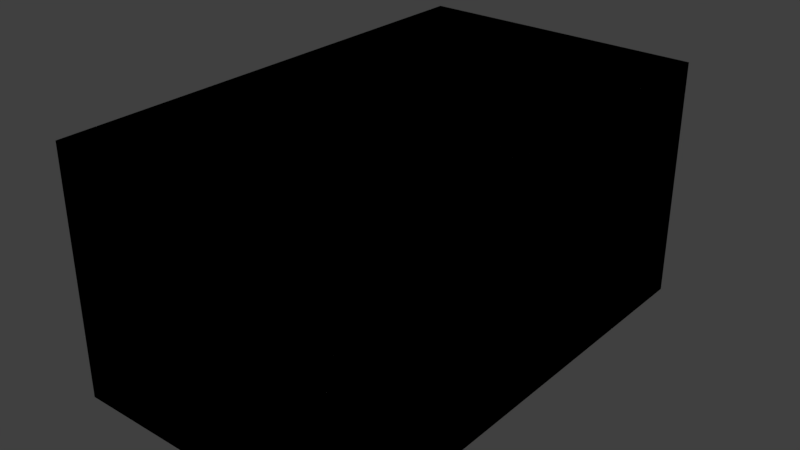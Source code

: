 # Source: wz_prop_military_mre_medium.blend  (saved by Blender 2.79.0; exported with 4.5.12 LTS)
import bpy
from mathutils import Matrix  # noqa: F401  (used for matrix-valued properties, if any)

bpy.ops.wm.read_factory_settings(use_empty=True)
scene = bpy.context.scene
scene.name = 'Scene'

# ---- collections
col_collection_1 = bpy.data.collections.new('Collection 1'); scene.collection.children.link(col_collection_1)
col_collection_2 = bpy.data.collections.new('Collection 2'); scene.collection.children.link(col_collection_2)
col_collection_2.hide_render = True
col_collection_2.hide_viewport = True
col_collection_3 = bpy.data.collections.new('Collection 3'); scene.collection.children.link(col_collection_3)
col_collection_3.hide_render = True
col_collection_3.hide_viewport = True
col_collection_4 = bpy.data.collections.new('Collection 4'); scene.collection.children.link(col_collection_4)
col_collection_4.hide_render = True
col_collection_4.hide_viewport = True
col_collection_5 = bpy.data.collections.new('Collection 5'); scene.collection.children.link(col_collection_5)
col_collection_5.hide_render = True
col_collection_5.hide_viewport = True
col_collection_6 = bpy.data.collections.new('Collection 6'); scene.collection.children.link(col_collection_6)
col_collection_6.hide_render = True
col_collection_6.hide_viewport = True
col_collection_7 = bpy.data.collections.new('Collection 7'); scene.collection.children.link(col_collection_7)
col_collection_7.hide_render = True
col_collection_7.hide_viewport = True
col_collection_8 = bpy.data.collections.new('Collection 8'); scene.collection.children.link(col_collection_8)
col_collection_8.hide_render = True
col_collection_8.hide_viewport = True
col_collection_9 = bpy.data.collections.new('Collection 9'); scene.collection.children.link(col_collection_9)
col_collection_9.hide_render = True
col_collection_9.hide_viewport = True
col_collection_10 = bpy.data.collections.new('Collection 10'); scene.collection.children.link(col_collection_10)
col_collection_10.hide_render = True
col_collection_10.hide_viewport = True
col_collection_11 = bpy.data.collections.new('Collection 11'); scene.collection.children.link(col_collection_11)
col_collection_11.hide_render = True
col_collection_11.hide_viewport = True
col_collection_12 = bpy.data.collections.new('Collection 12'); scene.collection.children.link(col_collection_12)
col_collection_12.hide_render = True
col_collection_12.hide_viewport = True
col_collection_13 = bpy.data.collections.new('Collection 13'); scene.collection.children.link(col_collection_13)
col_collection_13.hide_render = True
col_collection_13.hide_viewport = True
col_collection_14 = bpy.data.collections.new('Collection 14'); scene.collection.children.link(col_collection_14)
col_collection_14.hide_render = True
col_collection_14.hide_viewport = True
col_collection_15 = bpy.data.collections.new('Collection 15'); scene.collection.children.link(col_collection_15)
col_collection_15.hide_render = True
col_collection_15.hide_viewport = True
col_collection_16 = bpy.data.collections.new('Collection 16'); scene.collection.children.link(col_collection_16)
col_collection_16.hide_render = True
col_collection_16.hide_viewport = True
col_collection_17 = bpy.data.collections.new('Collection 17'); scene.collection.children.link(col_collection_17)
col_collection_17.hide_render = True
col_collection_17.hide_viewport = True
col_collection_18 = bpy.data.collections.new('Collection 18'); scene.collection.children.link(col_collection_18)
col_collection_18.hide_render = True
col_collection_18.hide_viewport = True
col_collection_19 = bpy.data.collections.new('Collection 19'); scene.collection.children.link(col_collection_19)
col_collection_19.hide_render = True
col_collection_19.hide_viewport = True
col_collection_20 = bpy.data.collections.new('Collection 20'); scene.collection.children.link(col_collection_20)
col_collection_20.hide_render = True
col_collection_20.hide_viewport = True

# ---- materials (node trees are filled in below, after node groups)
mat_mtl_mre = bpy.data.materials.new('mtl_mre')
mat_mtl_mre.alpha_threshold = 0.0
mat_mtl_mre.use_transparent_shadow = False
mat_mtl_mre.roughness = 0.5

# ---- material node trees

# ---- world
world_world = bpy.data.worlds.new('World'); scene.world = world_world
world_world.color = (0.05088, 0.05088, 0.05088)
world_world.use_sun_shadow = False
world_world.sun_shadow_jitter_overblur = 0.0
world_world.cycles.sampling_method = 'MANUAL'

# ---- meshes
me_g_mre_lod3 = bpy.data.meshes.new('g_mre_lod3')
me_g_mre_lod3.from_pydata([(0.0, 0.0, 0.0), (0.0, 0.0, 0.0), (0.0, 0.0, 0.0)], [], [(2, 0, 1)])
_uv = me_g_mre_lod3.uv_layers.new(name='UVMap')
_uv.uv.foreach_set('vector', [0.0, 0.0, 1.0, 0.0, 0.0, 1.0])
me_g_mre_lod3.materials.append(mat_mtl_mre)
me_g_mre_lod3.use_remesh_preserve_volume = False
me_g_mre_lod3.use_remesh_preserve_attributes = False
me_g_mre_lod3.use_mirror_vertex_groups = False
me_g_mre_lod3.update()
me_g_mre_lod3.normals_split_custom_set([tuple(v) for v in zip(*[iter([0.0, 0.0, 1.0, 0.0, 0.0, 1.0, 0.0, 0.0, 1.0])] * 3)])
me_co_culling = bpy.data.meshes.new('co_culling')
me_co_culling.from_pydata([(0.0, 0.0, 0.0), (0.0, 0.0, 0.0), (0.0, 0.0, 0.0), (0.0, 0.0, 0.0), (0.0, 0.0, 0.0), (0.0, 0.0, 0.0), (0.0, 0.0, 0.0), (0.0, 0.0, 0.0)], [], [(0, 1, 3, 2), (2, 3, 7, 6), (6, 7, 5, 4), (4, 5, 1, 0), (2, 6, 4, 0), (7, 3, 1, 5)])
me_co_culling.use_remesh_preserve_volume = False
me_co_culling.use_remesh_preserve_attributes = False
me_co_culling.use_mirror_vertex_groups = False
me_co_culling.update()
me_c_c = bpy.data.meshes.new('c_c')
me_c_c.from_pydata([(-0.6, -1.0, 0.0), (-0.6, -1.0, 1.0), (-0.6, 1.0, 0.0), (-0.6, 1.0, 1.0), (0.6, -1.0, 0.0), (0.6, -1.0, 1.0), (0.6, 1.0, 0.0), (0.6, 1.0, 1.0)], [], [(0, 1, 3, 2), (2, 3, 7, 6), (6, 7, 5, 4), (4, 5, 1, 0), (2, 6, 4, 0), (7, 3, 1, 5)])
me_c_c.use_remesh_preserve_volume = False
me_c_c.use_remesh_preserve_attributes = False
me_c_c.use_mirror_vertex_groups = False
me_c_c.update()
me_dm_dm = bpy.data.meshes.new('dm_dm')
me_dm_dm.from_pydata([(-0.54, -0.9, 0.0), (-0.54, -0.9, 1.0), (-0.54, 0.9, 0.0), (-0.54, 0.9, 1.0), (0.54, -0.9, 0.0), (0.54, -0.9, 1.0), (0.54, 0.9, 0.0), (0.54, 0.9, 1.0), (-0.6, 0.9, 0.05), (-0.54, 1.0, 0.05), (-0.6, -0.9, 0.05), (-0.54, -1.0, 0.05), (-0.6, -0.9, 0.95), (-0.54, -1.0, 0.95), (-0.6, 0.9, 0.95), (-0.54, 1.0, 0.95), (0.54, 1.0, 0.05), (0.6, 0.9, 0.05), (0.54, 1.0, 0.95), (0.6, 0.9, 0.95), (0.6, -0.9, 0.05), (0.54, -1.0, 0.05), (0.6, -0.9, 0.95), (0.54, -1.0, 0.95)], [], [(10, 12, 14, 8), (9, 15, 18, 16), (17, 19, 22, 20), (21, 23, 13, 11), (2, 6, 4, 0), (7, 3, 1, 5)])
me_dm_dm.use_remesh_preserve_volume = False
me_dm_dm.use_remesh_preserve_attributes = False
me_dm_dm.use_mirror_vertex_groups = False
me_dm_dm.update()
me_g_mre_lod2 = bpy.data.meshes.new('g_mre_lod2')
me_g_mre_lod2.from_pydata([(-2.348e-07, -1.0, 0.5), (-0.6, -1.0, 0.5), (-0.6, -1.0, 0.0), (-0.6, -1.0, 1.0), (0.6, 0.00334, 0.5), (0.6, 0.00334, 0.0), (0.6, 1.0, 0.5), (0.6, 1.0, 0.0), (-0.6, 0.00334, 0.0), (-0.6, 0.00334, 0.5), (-0.6, 0.00334, 1.0), (0.6, 0.00334, 1.0), (0.6, -1.0, 1.0), (0.6, -1.0, 0.5), (0.6, -1.0, 0.0), (1.198e-07, 1.0, 0.0), (1.198e-07, 1.0, 0.5), (0.6, 1.0, 1.0), (-0.6, 1.0, 0.0), (-0.6, 1.0, 0.5), (-0.6, 1.0, 0.5), (-0.6, 1.0, 1.0), (-2.348e-07, -1.0, 0.5), (-2.348e-07, -1.0, 0.5), (-2.348e-07, -1.0, 0.5), (0.6, -1.0, 0.5), (0.6, -1.0, 0.5), (1.198e-07, 1.0, 0.0), (1.198e-07, 1.0, 0.5), (1.198e-07, 1.0, 0.5), (1.198e-07, 1.0, 0.5), (0.6, -1.0, 0.5), (1.198e-07, 1.0, 1.0), (1.198e-07, 1.0, 1.0), (-0.6, 1.0, 0.5), (-0.6, 1.0, 0.5), (0.6, 1.0, 1.0), (0.6, 1.0, 1.0), (-0.6, -1.0, 0.5), (-0.6, -1.0, 0.5), (-0.6, -1.0, 0.5), (-0.6, 1.0, 1.0), (-0.6, 1.0, 1.0), (0.6, 1.0, 0.5), (0.6, 1.0, 0.5), (0.6, 1.0, 0.5), (-2.348e-07, -1.0, 0.0), (-2.348e-07, -1.0, 0.0), (0.6, 0.00334, 0.5), (0.6, 0.00334, 0.5), (0.6, 0.00334, 0.5), (0.6, -1.0, 1.0), (0.6, -1.0, 1.0), (0.6, -1.0, 0.0), (0.6, -1.0, 0.0), (-0.6, 0.00334, 0.0), (-1.192e-07, -1.0, 1.0), (-1.192e-07, -1.0, 1.0), (-0.6, -1.0, 1.0), (-0.6, -1.0, 1.0), (0.6, 1.0, 0.0), (0.6, 1.0, 0.0), (-0.6, -1.0, 0.0), (-0.6, -1.0, 0.0), (0.6, 0.00334, 0.0), (-0.6, 0.00334, 0.5), (-0.6, 0.00334, 0.5), (-0.6, 0.00334, 0.5), (-0.6, 0.00334, 1.0), (-0.6, 0.00334, 1.0), (-0.6, 0.00334, 1.0), (0.6, 0.00334, 1.0), (0.6, 0.00334, 1.0), (0.6, 0.00334, 1.0), (-0.6, 1.0, 0.0), (-0.6, 1.0, 0.0)], [], [(46, 23, 38, 62), (71, 51, 25, 49), (22, 56, 58, 40), (30, 33, 36, 43), (27, 29, 44, 60), (18, 8, 67, 35), (39, 65, 55, 63), (42, 70, 73, 37), (1, 3, 69, 66), (31, 52, 57, 24), (48, 26, 53, 64), (54, 13, 0, 47), (74, 20, 28, 15), (34, 41, 32, 16), (45, 50, 5, 7), (17, 11, 4, 6), (19, 9, 10, 21), (2, 75, 61, 14), (68, 59, 12, 72)])
me_g_mre_lod2.polygons.foreach_set('use_smooth', [True] * 19)
_uv = me_g_mre_lod2.uv_layers.new(name='UVMap')
_uv.uv.foreach_set('vector', [0.9707, 0.5391, 0.9707, 0.9375, 0.7656, 0.9375, 0.7656, 0.5391, 0.5586, 0.7676, 0.5586, 0.03711, 0.7324, 0.03711, 0.7324, 0.7676, 0.9707, 0.5391, 0.9707, 0.9375, 0.7656, 0.9375, 0.7656, 0.5391, 0.9766, 0.04688, 0.9766, 0.4609, 0.7646, 0.4609, 0.7646, 0.04688, 0.9766, 0.04688, 0.9766, 0.4609, 0.7646, 0.4609, 0.7646, 0.04688, 0.7324, 0.03711, 0.7324, 0.7676, 0.5586, 0.7676, 0.5586, 0.03711, 0.3721, 0.03711, 0.3721, 0.7676, 0.1963, 0.7676, 0.1963, 0.03711, 0.3779, 0.7695, 0.375, 0.0293, 0.5537, 0.03711, 0.5557, 0.7617, 0.1963, 0.03711, 0.3721, 0.03711, 0.3721, 0.7676, 0.1963, 0.7676, 0.9707, 0.5391, 0.9707, 0.9375, 0.7656, 0.9375, 0.7656, 0.5391, 0.3721, 0.03711, 0.3721, 0.7676, 0.1963, 0.7676, 0.1963, 0.03711, 0.9766, 0.04688, 0.9766, 0.4609, 0.7646, 0.4609, 0.7646, 0.04688, 0.9707, 0.5391, 0.9707, 0.9375, 0.7656, 0.9375, 0.7656, 0.5391, 0.9707, 0.5391, 0.9707, 0.9375, 0.7656, 0.9375, 0.7656, 0.5391, 0.5586, 0.7676, 0.5586, 0.03711, 0.7324, 0.03711, 0.7324, 0.7676, 0.5586, 0.7676, 0.5586, 0.03711, 0.7324, 0.03711, 0.7324, 0.7676, 0.7324, 0.03711, 0.7324, 0.7676, 0.5586, 0.7676, 0.5586, 0.03711, 0.1963, 0.03711, 0.0127, 0.03711, 0.0127, 0.7676, 0.1963, 0.7676, 0.3721, 0.7676, 0.3721, 0.03711, 0.5586, 0.03711, 0.5586, 0.7676])
me_g_mre_lod2.materials.append(mat_mtl_mre)
me_g_mre_lod2.use_remesh_preserve_volume = False
me_g_mre_lod2.use_remesh_preserve_attributes = False
me_g_mre_lod2.use_mirror_vertex_groups = False
me_g_mre_lod2.update()
me_g_mre_lod2.normals_split_custom_set([tuple(v) for v in zip(*[iter([9.934e-08, -1.0, 0.0, 9.934e-08, -1.0, 0.0, 9.934e-08, -1.0, 0.0, 9.934e-08, -1.0, 0.0, 1.0, 5.941e-08, -1.192e-07, 1.0, 5.941e-08, -1.192e-07, 1.0, 5.941e-08, -1.192e-07, 1.0, 5.941e-08, -1.192e-07, 1.184e-14, -1.0, -1.987e-07, 1.184e-14, -1.0, -1.987e-07, 1.184e-14, -1.0, -1.987e-07, 1.184e-14, -1.0, -1.987e-07, 9.934e-08, 1.0, 0.0, 9.934e-08, 1.0, 0.0, 9.934e-08, 1.0, 0.0, 9.934e-08, 1.0, 0.0, 9.934e-08, 1.0, 0.0, 9.934e-08, 1.0, 0.0, 9.934e-08, 1.0, 0.0, 9.934e-08, 1.0, 0.0, -1.0, -5.98e-08, 0.0, -1.0, -5.98e-08, 0.0, -1.0, -5.98e-08, 0.0, -1.0, -5.98e-08, 0.0, -1.0, 5.941e-08, 0.0, -1.0, 5.941e-08, 0.0, -1.0, 5.941e-08, 0.0, -1.0, 5.941e-08, 0.0, 0.0, 0.0, 1.0, 0.0, 0.0, 1.0, 0.0, 0.0, 1.0, 0.0, 0.0, 1.0, -1.0, 5.941e-08, 0.0, -1.0, 5.941e-08, 0.0, -1.0, 5.941e-08, 0.0, -1.0, 5.941e-08, 0.0, -9.934e-08, -1.0, -1.868e-07, -9.934e-08, -1.0, -1.868e-07, -9.934e-08, -1.0, -1.868e-07, -9.934e-08, -1.0, -1.868e-07, 1.0, 0.0, 0.0, 1.0, 0.0, 0.0, 1.0, 0.0, 0.0, 1.0, 0.0, 0.0, -1.987e-07, -1.0, 0.0, -1.987e-07, -1.0, 0.0, -1.987e-07, -1.0, 0.0, -1.987e-07, -1.0, 0.0, 0.0, 1.0, 0.0, 0.0, 1.0, 0.0, 0.0, 1.0, 0.0, 0.0, 1.0, 0.0, 0.0, 1.0, 0.0, 0.0, 1.0, 0.0, 0.0, 1.0, 0.0, 0.0, 1.0, 0.0, 1.0, 0.0, 0.0, 1.0, 0.0, 0.0, 1.0, 0.0, 0.0, 1.0, 0.0, 0.0, 1.0, 0.0, 0.0, 1.0, 0.0, 0.0, 1.0, 0.0, 0.0, 1.0, 0.0, 0.0, -1.0, -5.98e-08, 0.0, -1.0, -5.98e-08, 0.0, -1.0, -5.98e-08, 0.0, -1.0, -5.98e-08, 0.0, 0.0, 0.0, -1.0, 0.0, 0.0, -1.0, 0.0, 0.0, -1.0, 0.0, 0.0, -1.0, -9.901e-08, -5.941e-08, 1.0, -9.901e-08, -5.941e-08, 1.0, -9.901e-08, -5.941e-08, 1.0, -9.901e-08, -5.941e-08, 1.0])] * 3)])
me_g_mre_lod1 = bpy.data.meshes.new('g_mre_lod1')
me_g_mre_lod1.from_pydata([(-2.348e-07, -1.0, 0.0), (-2.348e-07, -1.0, 0.5), (-0.6, -1.0, 0.5), (-0.6, -1.0, 0.0), (-1.192e-07, -1.0, 1.0), (-0.6, -1.0, 1.0), (0.6, 0.00334, 0.5), (0.6, 0.00334, 0.0), (0.6, 1.0, 0.5), (0.6, 1.0, 0.0), (-0.6, 0.00334, 0.0), (-0.6, 0.00334, 0.5), (-2.37e-07, 0.00334, 0.0), (-0.6, 0.00334, 1.0), (-2.37e-07, 0.00334, 1.0), (0.6, 0.00334, 1.0), (0.6, -1.0, 1.0), (0.6, -1.0, 0.5), (0.6, -1.0, 0.0), (1.198e-07, 1.0, 0.0), (1.198e-07, 1.0, 0.5), (0.6, 1.0, 1.0), (1.198e-07, 1.0, 1.0), (1.198e-07, 1.0, 0.0), (-0.6, 1.0, 0.0), (-0.6, 1.0, 0.5), (-0.6, 1.0, 0.5), (-0.6, 1.0, 1.0), (-2.348e-07, -1.0, 0.5), (-2.348e-07, -1.0, 0.5), (-2.348e-07, -1.0, 0.5), (0.6, -1.0, 0.5), (0.6, -1.0, 0.5), (1.198e-07, 1.0, 0.0), (1.198e-07, 1.0, 0.5), (1.198e-07, 1.0, 0.5), (1.198e-07, 1.0, 0.5), (0.6, -1.0, 0.5), (1.198e-07, 1.0, 0.0), (1.198e-07, 1.0, 1.0), (1.198e-07, 1.0, 1.0), (1.198e-07, 1.0, 1.0), (-0.6, 1.0, 0.5), (-0.6, 1.0, 0.5), (0.6, 1.0, 1.0), (0.6, 1.0, 1.0), (-0.6, -1.0, 0.5), (-0.6, -1.0, 0.5), (-0.6, -1.0, 0.5), (-0.6, 1.0, 1.0), (-0.6, 1.0, 1.0), (0.6, 1.0, 0.5), (0.6, 1.0, 0.5), (0.6, 1.0, 0.5), (-2.348e-07, -1.0, 0.0), (-2.348e-07, -1.0, 0.0), (-2.348e-07, -1.0, 0.0), (0.6, 0.00334, 0.5), (0.6, 0.00334, 0.5), (0.6, 0.00334, 0.5), (0.6, -1.0, 1.0), (0.6, -1.0, 1.0), (0.6, -1.0, 0.0), (0.6, -1.0, 0.0), (-0.6, 0.00334, 0.0), (-0.6, 0.00334, 0.0), (-0.6, 0.00334, 0.0), (-2.37e-07, 0.00334, 0.0), (-2.37e-07, 0.00334, 0.0), (-2.37e-07, 0.00334, 0.0), (-1.192e-07, -1.0, 1.0), (-1.192e-07, -1.0, 1.0), (-1.192e-07, -1.0, 1.0), (-0.6, -1.0, 1.0), (-0.6, -1.0, 1.0), (0.6, 1.0, 0.0), (0.6, 1.0, 0.0), (-0.6, -1.0, 0.0), (-0.6, -1.0, 0.0), (0.6, 0.00334, 0.0), (0.6, 0.00334, 0.0), (0.6, 0.00334, 0.0), (-0.6, 0.00334, 0.5), (-0.6, 0.00334, 0.5), (-0.6, 0.00334, 0.5), (-2.37e-07, 0.00334, 1.0), (-2.37e-07, 0.00334, 1.0), (-2.37e-07, 0.00334, 1.0), (-0.6, 0.00334, 1.0), (-0.6, 0.00334, 1.0), (-0.6, 0.00334, 1.0), (0.6, 0.00334, 1.0), (0.6, 0.00334, 1.0), (0.6, 0.00334, 1.0), (-0.6, 1.0, 0.0), (-0.6, 1.0, 0.0)], [], [(54, 29, 46, 77), (91, 60, 31, 58), (28, 70, 73, 48), (50, 90, 14, 22), (38, 68, 66, 95), (87, 93, 45, 39), (36, 41, 44, 51), (33, 35, 52, 75), (24, 10, 84, 43), (47, 82, 65, 78), (71, 85, 88, 74), (56, 3, 64, 67), (2, 5, 89, 83), (37, 61, 72, 30), (57, 32, 62, 79), (4, 16, 92, 86), (63, 17, 1, 55), (80, 18, 0, 69), (94, 26, 34, 19), (81, 12, 23, 76), (42, 49, 40, 20), (53, 59, 7, 9), (21, 15, 6, 8), (25, 11, 13, 27)])
me_g_mre_lod1.polygons.foreach_set('use_smooth', [True] * 24)
_uv = me_g_mre_lod1.uv_layers.new(name='UVMap')
_uv.uv.foreach_set('vector', [0.9707, 0.5391, 0.9707, 0.9375, 0.7656, 0.9375, 0.7656, 0.5391, 0.5586, 0.7676, 0.5586, 0.03711, 0.7324, 0.03711, 0.7324, 0.7676, 0.9707, 0.5391, 0.9707, 0.9375, 0.7656, 0.9375, 0.7656, 0.5391, 0.5586, 0.03711, 0.5586, 0.7676, 0.3721, 0.7676, 0.3721, 0.03711, 0.1963, 0.03711, 0.1963, 0.7676, 0.0127, 0.7676, 0.0127, 0.03711, 0.3721, 0.03711, 0.5586, 0.03711, 0.5586, 0.7676, 0.3721, 0.7676, 0.9766, 0.04688, 0.9766, 0.4609, 0.7646, 0.4609, 0.7646, 0.04688, 0.9766, 0.04688, 0.9766, 0.4609, 0.7646, 0.4609, 0.7646, 0.04688, 0.7324, 0.03711, 0.7324, 0.7676, 0.5586, 0.7676, 0.5586, 0.03711, 0.3721, 0.03711, 0.3721, 0.7676, 0.1963, 0.7676, 0.1963, 0.03711, 0.5586, 0.03711, 0.5586, 0.7676, 0.3721, 0.7676, 0.3721, 0.03711, 0.0127, 0.03711, 0.1963, 0.03711, 0.1963, 0.7676, 0.0127, 0.7676, 0.1963, 0.03711, 0.3721, 0.03711, 0.3721, 0.7676, 0.1963, 0.7676, 0.9707, 0.5391, 0.9707, 0.9375, 0.7656, 0.9375, 0.7656, 0.5391, 0.3721, 0.03711, 0.3721, 0.7676, 0.1963, 0.7676, 0.1963, 0.03711, 0.3721, 0.03711, 0.5586, 0.03711, 0.5586, 0.7676, 0.3721, 0.7676, 0.9766, 0.04688, 0.9766, 0.4609, 0.7646, 0.4609, 0.7646, 0.04688, 0.1963, 0.03711, 0.1963, 0.7676, 0.0127, 0.7676, 0.0127, 0.03711, 0.9707, 0.5391, 0.9707, 0.9375, 0.7656, 0.9375, 0.7656, 0.5391, 0.0127, 0.03711, 0.1963, 0.03711, 0.1963, 0.7676, 0.0127, 0.7676, 0.9707, 0.5391, 0.9707, 0.9375, 0.7656, 0.9375, 0.7656, 0.5391, 0.5586, 0.7676, 0.5586, 0.03711, 0.7324, 0.03711, 0.7324, 0.7676, 0.5586, 0.7676, 0.5586, 0.03711, 0.7324, 0.03711, 0.7324, 0.7676, 0.7324, 0.03711, 0.7324, 0.7676, 0.5586, 0.7676, 0.5586, 0.03711])
me_g_mre_lod1.materials.append(mat_mtl_mre)
me_g_mre_lod1.use_remesh_preserve_volume = False
me_g_mre_lod1.use_remesh_preserve_attributes = False
me_g_mre_lod1.use_mirror_vertex_groups = False
me_g_mre_lod1.update()
me_g_mre_lod1.normals_split_custom_set([tuple(v) for v in zip(*[iter([9.934e-08, -1.0, 0.0, 9.934e-08, -1.0, 0.0, 9.934e-08, -1.0, 0.0, 9.934e-08, -1.0, 0.0, 1.0, 5.941e-08, -1.192e-07, 1.0, 5.941e-08, -1.192e-07, 1.0, 5.941e-08, -1.192e-07, 1.0, 5.941e-08, -1.192e-07, 1.184e-14, -1.0, -1.987e-07, 1.184e-14, -1.0, -1.987e-07, 1.184e-14, -1.0, -1.987e-07, 1.184e-14, -1.0, -1.987e-07, 0.0, 0.0, 1.0, 0.0, 0.0, 1.0, 0.0, 0.0, 1.0, 0.0, 0.0, 1.0, 0.0, 0.0, -1.0, 0.0, 0.0, -1.0, 0.0, 0.0, -1.0, 0.0, 0.0, -1.0, 0.0, 0.0, 1.0, 0.0, 0.0, 1.0, 0.0, 0.0, 1.0, 0.0, 0.0, 1.0, 9.934e-08, 1.0, 0.0, 9.934e-08, 1.0, 0.0, 9.934e-08, 1.0, 0.0, 9.934e-08, 1.0, 0.0, 9.934e-08, 1.0, 0.0, 9.934e-08, 1.0, 0.0, 9.934e-08, 1.0, 0.0, 9.934e-08, 1.0, 0.0, -1.0, -5.98e-08, 0.0, -1.0, -5.98e-08, 0.0, -1.0, -5.98e-08, 0.0, -1.0, -5.98e-08, 0.0, -1.0, 5.941e-08, 0.0, -1.0, 5.941e-08, 0.0, -1.0, 5.941e-08, 0.0, -1.0, 5.941e-08, 0.0, -1.98e-07, -5.941e-08, 1.0, -1.98e-07, -5.941e-08, 1.0, -1.98e-07, -5.941e-08, 1.0, -1.98e-07, -5.941e-08, 1.0, 0.0, 0.0, -1.0, 0.0, 0.0, -1.0, 0.0, 0.0, -1.0, 0.0, 0.0, -1.0, -1.0, 5.941e-08, 0.0, -1.0, 5.941e-08, 0.0, -1.0, 5.941e-08, 0.0, -1.0, 5.941e-08, 0.0, -9.934e-08, -1.0, -1.868e-07, -9.934e-08, -1.0, -1.868e-07, -9.934e-08, -1.0, -1.868e-07, -9.934e-08, -1.0, -1.868e-07, 1.0, 0.0, 0.0, 1.0, 0.0, 0.0, 1.0, 0.0, 0.0, 1.0, 0.0, 0.0, 0.0, -5.941e-08, 1.0, 0.0, -5.941e-08, 1.0, 0.0, -5.941e-08, 1.0, 0.0, -5.941e-08, 1.0, -1.987e-07, -1.0, 0.0, -1.987e-07, -1.0, 0.0, -1.987e-07, -1.0, 0.0, -1.987e-07, -1.0, 0.0, 0.0, 0.0, -1.0, 0.0, 0.0, -1.0, 0.0, 0.0, -1.0, 0.0, 0.0, -1.0, 0.0, 1.0, 0.0, 0.0, 1.0, 0.0, 0.0, 1.0, 0.0, 0.0, 1.0, 0.0, 0.0, 0.0, -1.0, 0.0, 0.0, -1.0, 0.0, 0.0, -1.0, 0.0, 0.0, -1.0, 0.0, 1.0, 0.0, 0.0, 1.0, 0.0, 0.0, 1.0, 0.0, 0.0, 1.0, 0.0, 1.0, 0.0, 0.0, 1.0, 0.0, 0.0, 1.0, 0.0, 0.0, 1.0, 0.0, 0.0, 1.0, 0.0, 0.0, 1.0, 0.0, 0.0, 1.0, 0.0, 0.0, 1.0, 0.0, 0.0, -1.0, -5.98e-08, 0.0, -1.0, -5.98e-08, 0.0, -1.0, -5.98e-08, 0.0, -1.0, -5.98e-08, 0.0])] * 3)])
me_g_mre_lod0 = bpy.data.meshes.new('g_mre_lod0')
me_g_mre_lod0.from_pydata([(-1.966e-05, -1.0, 0.02895), (-2.348e-07, -1.0, 0.5), (-0.568, -1.0, 0.5), (-0.568, -1.0, 0.02895), (-1.192e-07, -1.0, 0.971), (-0.568, -1.0, 0.971), (0.5857, 0.00334, 0.5), (0.5857, 0.00334, 0.01194), (0.58, 1.0, 0.5), (0.5766, 1.0, 0.02143), (-0.5857, 0.00334, 0.01194), (-0.5857, 0.00334, 0.5), (-2.384e-07, -0.9665, 0.0), (-2.37e-07, 0.00334, 0.01194), (-1.187e-07, -0.9665, 1.0), (-0.5857, 0.00334, 0.9881), (0.6, -0.9665, 0.5), (-2.37e-07, 0.00334, 0.9881), (0.6, -0.02492, 0.5), (-2.368e-07, -0.02492, 1.0), (-2.384e-07, -0.01097, 0.0), (0.5857, 0.00334, 0.9881), (-0.6, -0.01097, 0.5), (0.568, -1.0, 0.971), (0.582, -1.0, 0.5), (0.568, -1.0, 0.03053), (1.126e-07, 0.9816, 1.0), (1.198e-07, 1.0, 0.5), (0.5734, 1.0, 0.9747), (-0.6, -0.9665, 0.5), (1.198e-07, 1.0, 0.995), (1.198e-07, 1.0, 0.007718), (-0.58, 1.0, 0.02657), (-0.594, 1.0, 0.5), (-0.5769, 1.0, 0.9779), (-2.3e-07, 0.02366, 0.0), (-2.3e-07, 0.02366, 1.0), (-0.6, 0.02366, 0.5), (1.126e-07, 0.9816, 0.0), (-0.6, 0.9816, 0.5), (0.6, 0.02366, 0.5), (0.6, 0.9677, 0.5), (0.571, -0.9665, 0.0), (0.6, -0.9665, 0.02895), (0.6, -0.9665, 0.971), (0.571, -0.9665, 1.0), (0.571, -0.02492, 1.0), (0.6, -0.02492, 0.971), (0.6, -0.02492, 0.02895), (0.571, -0.02492, 0.0), (-0.571, -0.02492, 0.0), (-0.6, -0.02492, 0.02895), (-0.6, -0.02492, 0.971), (-0.571, -0.02492, 1.0), (-0.6, -0.9665, 0.02895), (-0.571, -0.9665, 0.0), (-0.571, -0.9665, 1.0), (-0.6, -0.9665, 0.971), (0.571, 0.03761, 0.0), (0.6, 0.03761, 0.02895), (-0.571, 0.03761, 1.0), (-0.6, 0.03761, 0.971), (-0.6, 0.03761, 0.02895), (-0.571, 0.03761, 0.0), (-0.6, 0.9677, 0.971), (-0.571, 0.9677, 1.0), (-0.571, 0.9677, 0.0), (-0.6, 0.9677, 0.02895), (0.6, 0.03761, 0.971), (0.571, 0.03761, 1.0), (0.571, 0.9677, 1.0), (0.6, 0.9677, 0.971), (0.6, 0.9677, 0.02895), (0.571, 0.9677, 0.0), (0.568, -1.0, 0.5), (0.582, -1.0, 0.01662), (0.582, -1.0, 0.985), (-1.192e-07, -1.0, 0.985), (-0.582, -1.0, 0.985), (0.594, 1.0, 0.5), (0.5872, 1.0, 0.9885), (0.5904, 1.0, 0.007472), (-0.582, -1.0, 0.015), (-2.348e-07, -1.0, 0.015), (-0.58, 1.0, 0.5), (-0.594, 1.0, 0.01274), (-3.855e-05, 1.0, 0.981), (-0.582, -1.0, 0.5), (6.195e-05, 1.0, 0.02167), (-0.5908, 1.0, 0.9918), (-0.585, -0.9805, 1.0), (-0.585, -0.01097, 1.0), (-0.6, -0.01097, 0.985), (-0.6, -0.9805, 0.985), (-0.585, -0.01097, 0.0), (-0.585, -0.9805, 0.0), (-0.6, -0.9805, 0.015), (-0.6, -0.01097, 0.015), (-0.585, 0.02366, 1.0), (-0.585, 0.9816, 1.0), (-0.6, 0.9816, 0.985), (-0.6, 0.02366, 0.985), (-0.585, 0.9816, 0.0), (-0.585, 0.02366, 0.0), (-0.6, 0.02366, 0.015), (-0.6, 0.9816, 0.015), (0.585, -0.01097, 1.0), (0.585, -0.9805, 1.0), (0.6, -0.9805, 0.985), (0.6, -0.01097, 0.985), (0.585, 0.9816, 1.0), (0.585, 0.02366, 1.0), (0.6, 0.02366, 0.985), (0.6, 0.9816, 0.985), (0.585, -0.9805, 0.0), (0.585, -0.01097, 0.0), (0.6, -0.01097, 0.015), (0.6, -0.9805, 0.015), (0.585, 0.02366, 0.0), (0.585, 0.9816, 0.0), (0.6, 0.9816, 0.015), (0.6, 0.02366, 0.015), (0.6, -0.01097, 0.5), (0.6, -0.9805, 0.5), (-2.384e-07, -0.9805, 0.0), (-2.37e-07, -0.02492, 0.0), (-1.215e-07, -0.9805, 1.0), (-2.371e-07, -0.01097, 1.0), (-0.6, -0.9805, 0.5), (-0.6, -0.02492, 0.5), (-2.285e-07, 0.03761, 0.0), (0.6, 0.9816, 0.5), (0.6, 0.03761, 0.5), (1.126e-07, 0.9677, 0.0), (1.126e-07, 0.9677, 1.0), (-2.297e-07, 0.03761, 1.0), (-0.6, 0.03761, 0.5), (-0.6, 0.9677, 0.5)], [], [(0, 1, 2, 3), (78, 77, 126, 90), (82, 87, 128, 96), (1, 4, 5, 2), (7, 13, 35, 118), (87, 78, 93, 128), (81, 79, 131, 120), (7, 121, 40, 6), (26, 110, 80, 30), (79, 80, 113, 131), (58, 130, 133, 73), (17, 21, 111, 36), (134, 65, 60, 135), (40, 112, 21, 6), (41, 71, 68, 132), (27, 86, 28, 8), (81, 119, 38, 31), (72, 41, 132, 59), (88, 27, 8, 9), (124, 114, 75, 83), (123, 108, 76, 24), (18, 47, 44, 16), (125, 49, 42, 12), (6, 21, 109, 122), (77, 76, 107, 126), (29, 57, 52, 129), (56, 14, 19, 53), (83, 82, 95, 124), (10, 97, 22, 11), (7, 6, 122, 116), (75, 117, 123, 24), (14, 45, 46, 19), (74, 23, 4, 1), (127, 106, 21, 17), (12, 55, 50, 125), (25, 74, 1, 0), (13, 7, 115, 20), (15, 91, 127, 17), (22, 92, 15, 11), (20, 94, 10, 13), (54, 29, 129, 51), (62, 136, 137, 67), (32, 84, 27, 88), (85, 105, 39, 33), (136, 61, 64, 137), (84, 34, 86, 27), (39, 100, 89, 33), (30, 89, 99, 26), (66, 133, 130, 63), (10, 103, 35, 13), (11, 15, 101, 37), (85, 31, 38, 102), (10, 11, 37, 104), (135, 69, 70, 134), (36, 98, 15, 17), (114, 117, 75), (108, 107, 76), (106, 109, 21), (116, 115, 7), (94, 97, 10), (92, 91, 15), (96, 95, 82), (90, 93, 78), (118, 121, 7), (98, 101, 15), (104, 103, 10), (100, 99, 89), (102, 105, 85), (112, 111, 21), (110, 113, 80), (120, 119, 81), (90, 91, 92, 93), (94, 95, 96, 97), (98, 99, 100, 101), (102, 103, 104, 105), (106, 107, 108, 109), (110, 111, 112, 113), (114, 115, 116, 117), (118, 119, 120, 121), (48, 18, 16, 43), (74, 25, 75, 24), (23, 74, 24, 76), (5, 4, 77, 78), (8, 28, 80, 79), (9, 8, 79, 81), (0, 3, 82, 83), (84, 32, 85, 33), (25, 0, 83, 75), (28, 86, 30, 80), (3, 2, 87, 82), (2, 5, 78, 87), (88, 9, 81, 31), (4, 23, 76, 77), (32, 88, 31, 85), (34, 84, 33, 89), (86, 34, 89, 30), (56, 53, 91, 90), (52, 57, 93, 92), (50, 55, 95, 94), (54, 51, 97, 96), (60, 65, 99, 98), (64, 61, 101, 100), (66, 63, 103, 102), (62, 67, 105, 104), (46, 45, 107, 106), (44, 47, 109, 108), (70, 69, 111, 110), (68, 71, 113, 112), (42, 49, 115, 114), (48, 43, 117, 116), (58, 73, 119, 118), (72, 59, 121, 120), (18, 48, 116, 122), (43, 16, 123, 117), (12, 42, 114, 124), (49, 125, 20, 115), (45, 14, 126, 107), (19, 46, 106, 127), (16, 44, 108, 123), (47, 18, 122, 109), (55, 12, 124, 95), (125, 50, 94, 20), (29, 54, 96, 128), (51, 129, 22, 97), (14, 56, 90, 126), (53, 19, 127, 91), (129, 52, 92, 22), (57, 29, 128, 93), (130, 58, 118, 35), (41, 72, 120, 131), (59, 132, 40, 121), (73, 133, 38, 119), (65, 134, 26, 99), (135, 60, 98, 36), (61, 136, 37, 101), (137, 64, 100, 39), (133, 66, 102, 38), (63, 130, 35, 103), (136, 62, 104, 37), (67, 137, 39, 105), (69, 135, 36, 111), (134, 70, 110, 26), (132, 68, 112, 40), (71, 41, 131, 113)])
me_g_mre_lod0.polygons.foreach_set('use_smooth', [True] * 144)
_uv = me_g_mre_lod0.uv_layers.new(name='UVMap')
_uv.uv.foreach_set('vector', [0.9707, 0.5505, 0.9707, 0.9375, 0.7705, 0.9375, 0.7705, 0.5505, 0.3721, 0.03711, 0.5586, 0.03711, 0.5586, 0.05137, 0.3767, 0.05137, 0.1963, 0.03711, 0.3721, 0.03711, 0.3721, 0.05137, 0.2016, 0.05137, 0.9707, 0.5391, 0.9707, 0.926, 0.7705, 0.926, 0.7705, 0.5391, 0.0127, 0.03711, 0.1963, 0.03711, 0.1963, 0.05439, 0.01729, 0.05439, 0.1963, 0.03711, 0.3721, 0.04436, 0.3668, 0.05137, 0.1963, 0.05137, 0.7324, 0.7676, 0.5586, 0.7676, 0.5586, 0.7542, 0.7272, 0.7542, 0.7324, 0.04499, 0.7272, 0.05439, 0.5586, 0.05439, 0.5586, 0.03711, 0.3721, 0.7542, 0.5539, 0.7542, 0.5586, 0.7676, 0.3721, 0.7676, 0.7324, 0.7676, 0.5586, 0.7642, 0.5638, 0.7542, 0.7324, 0.7542, 0.02155, 0.06458, 0.1963, 0.06458, 0.1963, 0.744, 0.02155, 0.744, 0.3721, 0.03711, 0.5586, 0.04499, 0.5539, 0.05439, 0.3721, 0.05439, 0.3721, 0.06072, 0.5496, 0.06072, 0.5496, 0.7401, 0.3721, 0.7401, 0.7324, 0.05439, 0.5638, 0.05439, 0.5586, 0.03711, 0.7324, 0.03711, 0.7324, 0.744, 0.5687, 0.744, 0.5687, 0.06458, 0.7324, 0.06458, 0.9766, 0.04688, 0.9766, 0.4493, 0.7697, 0.4491, 0.7696, 0.04684, 0.0127, 0.7642, 0.01729, 0.7542, 0.1963, 0.7542, 0.1963, 0.7676, 0.7224, 0.744, 0.5586, 0.744, 0.5586, 0.06458, 0.7224, 0.06458, 0.9765, 0.05861, 0.9766, 0.4609, 0.7696, 0.4609, 0.7697, 0.0586, 0.0127, 0.7533, 0.1917, 0.7533, 0.1963, 0.7676, 0.0127, 0.7676, 0.7324, 0.05137, 0.5638, 0.05137, 0.5586, 0.03711, 0.7324, 0.03711, 0.7324, 0.7494, 0.5687, 0.7494, 0.5687, 0.06156, 0.7324, 0.06156, 0.0127, 0.05531, 0.1874, 0.05531, 0.1874, 0.7431, 0.0127, 0.7431, 0.7324, 0.7676, 0.5586, 0.7647, 0.5638, 0.7596, 0.7324, 0.7596, 0.3721, 0.03711, 0.5586, 0.04436, 0.5539, 0.05137, 0.3721, 0.05137, 0.1963, 0.06156, 0.3619, 0.06156, 0.3619, 0.7494, 0.1963, 0.7494, 0.3811, 0.06156, 0.5586, 0.06156, 0.5586, 0.7494, 0.3811, 0.7494, 0.0127, 0.03711, 0.1963, 0.04436, 0.1917, 0.05137, 0.0127, 0.05137, 0.1963, 0.7647, 0.2016, 0.7596, 0.3721, 0.7596, 0.3721, 0.7676, 0.1963, 0.03711, 0.3721, 0.03711, 0.3721, 0.04512, 0.2016, 0.04512, 0.1963, 0.7603, 0.2016, 0.7533, 0.3721, 0.7533, 0.3721, 0.7676, 0.3721, 0.06156, 0.5496, 0.06156, 0.5496, 0.7494, 0.3721, 0.7494, 0.9658, 0.5391, 0.9658, 0.926, 0.7656, 0.926, 0.7656, 0.5391, 0.3721, 0.7596, 0.5539, 0.7596, 0.5586, 0.7676, 0.3721, 0.7676, 0.0127, 0.06156, 0.1874, 0.06156, 0.1874, 0.7494, 0.0127, 0.7494, 0.9715, 0.05882, 0.9715, 0.4609, 0.7646, 0.4609, 0.7646, 0.05879, 0.0127, 0.03711, 0.1963, 0.04001, 0.1917, 0.04512, 0.0127, 0.04512, 0.3721, 0.7647, 0.3767, 0.7596, 0.5586, 0.7596, 0.5586, 0.7676, 0.1963, 0.7596, 0.3668, 0.7596, 0.3721, 0.7676, 0.1963, 0.7676, 0.0127, 0.7596, 0.1917, 0.7596, 0.1963, 0.7676, 0.0127, 0.7676, 0.2065, 0.06156, 0.3721, 0.06156, 0.3721, 0.7494, 0.2065, 0.7494, 0.7224, 0.7401, 0.5586, 0.7401, 0.5586, 0.06072, 0.7224, 0.06072, 0.9659, 0.5505, 0.9659, 0.9375, 0.7656, 0.9375, 0.7656, 0.5504, 0.7324, 0.04045, 0.7272, 0.05053, 0.5586, 0.05053, 0.5586, 0.03711, 0.7324, 0.7401, 0.5687, 0.7401, 0.5687, 0.06072, 0.7324, 0.06072, 0.9659, 0.539, 0.9659, 0.9262, 0.7656, 0.9263, 0.7656, 0.5391, 0.7324, 0.05053, 0.5638, 0.05053, 0.5586, 0.03711, 0.7324, 0.03711, 0.3721, 0.03711, 0.5586, 0.04045, 0.5539, 0.05053, 0.3721, 0.05053, 0.02155, 0.06072, 0.1963, 0.06072, 0.1963, 0.7401, 0.02155, 0.7401, 0.0127, 0.7597, 0.01729, 0.7503, 0.1963, 0.7503, 0.1963, 0.7676, 0.7324, 0.7676, 0.5586, 0.7597, 0.5638, 0.7503, 0.7324, 0.7503, 0.0127, 0.03711, 0.1963, 0.03711, 0.1963, 0.05053, 0.01729, 0.05053, 0.7324, 0.7676, 0.5586, 0.7676, 0.5586, 0.7503, 0.7272, 0.7503, 0.3721, 0.06458, 0.5496, 0.06458, 0.5496, 0.744, 0.3721, 0.744, 0.3721, 0.7503, 0.5539, 0.7503, 0.5586, 0.7676, 0.3721, 0.7676, 0.1917, 0.7533, 0.1963, 0.7533, 0.1963, 0.7603, 0.5638, 0.05137, 0.5586, 0.05137, 0.5586, 0.04436, 0.5539, 0.7596, 0.5586, 0.7596, 0.5586, 0.7647, 0.2016, 0.04512, 0.1963, 0.04512, 0.1963, 0.04001, 0.1917, 0.7596, 0.1963, 0.7596, 0.1963, 0.7647, 0.3668, 0.7596, 0.3721, 0.7596, 0.3721, 0.7647, 0.2016, 0.05137, 0.1963, 0.05137, 0.1963, 0.04436, 0.3767, 0.05137, 0.3721, 0.05137, 0.3721, 0.04436, 0.01729, 0.05439, 0.0127, 0.05032, 0.0127, 0.04499, 0.5539, 0.7503, 0.5586, 0.7503, 0.5586, 0.7597, 0.7272, 0.7503, 0.7324, 0.7552, 0.7324, 0.7597, 0.5638, 0.05053, 0.5586, 0.05053, 0.5586, 0.04045, 0.01729, 0.05053, 0.0127, 0.04801, 0.0127, 0.04045, 0.5638, 0.05439, 0.5586, 0.05439, 0.5586, 0.04499, 0.5539, 0.7542, 0.5586, 0.7542, 0.5586, 0.7642, 0.7272, 0.7542, 0.7324, 0.7572, 0.7324, 0.7642, 0.3767, 0.05137, 0.3767, 0.7596, 0.3668, 0.7596, 0.3668, 0.05137, 0.1917, 0.7596, 0.1917, 0.05137, 0.2016, 0.05137, 0.2016, 0.7596, 0.5539, 0.7503, 0.5539, 0.05053, 0.5638, 0.05053, 0.5638, 0.7503, 0.01729, 0.05053, 0.01729, 0.7503, 0.0127, 0.7503, 0.0127, 0.05053, 0.5539, 0.7596, 0.5539, 0.05137, 0.5638, 0.05137, 0.5638, 0.7596, 0.5539, 0.7542, 0.5539, 0.05439, 0.5638, 0.05439, 0.5638, 0.7542, 0.1917, 0.7533, 0.1917, 0.04512, 0.2016, 0.04512, 0.2016, 0.7533, 0.01729, 0.05439, 0.01729, 0.7542, 0.0127, 0.7542, 0.0127, 0.05439, 0.2065, 0.05531, 0.3721, 0.05531, 0.3721, 0.7431, 0.2065, 0.7431, 0.9715, 0.4609, 0.9715, 0.05882, 0.9766, 0.04688, 0.9766, 0.4609, 0.9658, 0.926, 0.9658, 0.5391, 0.9707, 0.5391, 0.9707, 0.9375, 0.7705, 0.926, 0.9707, 0.926, 0.9707, 0.9375, 0.7656, 0.9375, 0.7696, 0.04684, 0.7697, 0.4491, 0.7646, 0.4609, 0.7646, 0.04688, 0.7697, 0.0586, 0.7696, 0.4609, 0.7646, 0.4609, 0.7646, 0.04688, 0.9707, 0.5505, 0.7705, 0.5505, 0.7656, 0.5391, 0.9707, 0.5391, 0.9659, 0.9375, 0.9659, 0.5505, 0.9707, 0.5391, 0.9707, 0.9375, 0.9715, 0.05882, 0.7646, 0.05879, 0.7646, 0.04688, 0.9766, 0.04688, 0.7697, 0.4491, 0.9766, 0.4493, 0.9766, 0.4609, 0.7646, 0.4609, 0.7705, 0.5505, 0.7705, 0.9375, 0.7656, 0.9375, 0.7656, 0.5391, 0.7705, 0.5391, 0.7705, 0.926, 0.7656, 0.9375, 0.7656, 0.5391, 0.9765, 0.05861, 0.7697, 0.0586, 0.7646, 0.04688, 0.9766, 0.04688, 0.7656, 0.926, 0.9658, 0.926, 0.9707, 0.9375, 0.7656, 0.9375, 0.9659, 0.5505, 0.7656, 0.5504, 0.7656, 0.5391, 0.9707, 0.5391, 0.9659, 0.9262, 0.9659, 0.539, 0.9707, 0.5391, 0.9707, 0.9375, 0.7656, 0.9263, 0.9659, 0.9262, 0.9707, 0.9375, 0.7656, 0.9375, 0.3811, 0.06156, 0.3811, 0.7494, 0.3767, 0.7596, 0.3767, 0.05137, 0.3619, 0.7494, 0.3619, 0.06156, 0.3668, 0.05137, 0.3668, 0.7596, 0.1874, 0.7494, 0.1874, 0.06156, 0.1917, 0.05137, 0.1917, 0.7596, 0.2065, 0.06156, 0.2065, 0.7494, 0.2016, 0.7596, 0.2016, 0.05137, 0.5496, 0.7401, 0.5496, 0.06072, 0.5539, 0.05053, 0.5539, 0.7503, 0.5687, 0.06072, 0.5687, 0.7401, 0.5638, 0.7503, 0.5638, 0.05053, 0.02155, 0.06072, 0.02155, 0.7401, 0.01729, 0.7503, 0.01729, 0.05053, 0.7224, 0.7401, 0.7224, 0.06072, 0.7272, 0.05053, 0.7272, 0.7503, 0.5496, 0.7494, 0.5496, 0.06156, 0.5539, 0.05137, 0.5539, 0.7596, 0.5687, 0.06156, 0.5687, 0.7494, 0.5638, 0.7596, 0.5638, 0.05137, 0.5496, 0.744, 0.5496, 0.06458, 0.5539, 0.05439, 0.5539, 0.7542, 0.5687, 0.06458, 0.5687, 0.744, 0.5638, 0.7542, 0.5638, 0.05439, 0.1874, 0.7431, 0.1874, 0.05531, 0.1917, 0.04512, 0.1917, 0.7533, 0.2065, 0.05531, 0.2065, 0.7431, 0.2016, 0.7533, 0.2016, 0.04512, 0.02155, 0.06458, 0.02155, 0.744, 0.01729, 0.7542, 0.01729, 0.05439, 0.7224, 0.744, 0.7224, 0.06458, 0.7272, 0.05439, 0.7272, 0.7542, 0.3721, 0.05531, 0.2065, 0.05531, 0.2016, 0.04512, 0.3721, 0.04512, 0.2065, 0.7431, 0.3721, 0.7431, 0.3721, 0.7533, 0.2016, 0.7533, 0.0127, 0.7431, 0.1874, 0.7431, 0.1917, 0.7533, 0.0127, 0.7533, 0.1874, 0.05531, 0.0127, 0.05531, 0.0127, 0.04512, 0.1917, 0.04512, 0.5496, 0.06156, 0.3721, 0.06156, 0.3721, 0.05137, 0.5539, 0.05137, 0.3721, 0.7494, 0.5496, 0.7494, 0.5539, 0.7596, 0.3721, 0.7596, 0.7324, 0.06156, 0.5687, 0.06156, 0.5638, 0.05137, 0.7324, 0.05137, 0.5687, 0.7494, 0.7324, 0.7494, 0.7324, 0.7596, 0.5638, 0.7596, 0.1874, 0.06156, 0.0127, 0.06156, 0.0127, 0.05137, 0.1917, 0.05137, 0.0127, 0.7494, 0.1874, 0.7494, 0.1917, 0.7596, 0.0127, 0.7596, 0.3721, 0.06156, 0.2065, 0.06156, 0.2016, 0.05137, 0.3721, 0.05137, 0.2065, 0.7494, 0.3721, 0.7494, 0.3721, 0.7596, 0.2016, 0.7596, 0.5586, 0.06156, 0.3811, 0.06156, 0.3767, 0.05137, 0.5586, 0.05137, 0.3811, 0.7494, 0.5586, 0.7494, 0.5586, 0.7596, 0.3767, 0.7596, 0.1963, 0.7494, 0.3619, 0.7494, 0.3668, 0.7596, 0.1963, 0.7596, 0.3619, 0.06156, 0.1963, 0.06156, 0.1963, 0.05137, 0.3668, 0.05137, 0.1963, 0.06458, 0.02155, 0.06458, 0.01729, 0.05439, 0.1963, 0.05439, 0.5586, 0.744, 0.7224, 0.744, 0.7272, 0.7542, 0.5586, 0.7542, 0.7224, 0.06458, 0.5586, 0.06458, 0.5586, 0.05439, 0.7272, 0.05439, 0.02155, 0.744, 0.1963, 0.744, 0.1963, 0.7542, 0.01729, 0.7542, 0.5496, 0.06072, 0.3721, 0.06072, 0.3721, 0.05053, 0.5539, 0.05053, 0.3721, 0.7401, 0.5496, 0.7401, 0.5539, 0.7503, 0.3721, 0.7503, 0.5687, 0.7401, 0.7324, 0.7401, 0.7324, 0.7503, 0.5638, 0.7503, 0.7324, 0.06072, 0.5687, 0.06072, 0.5638, 0.05053, 0.7324, 0.05053, 0.1963, 0.06072, 0.02155, 0.06072, 0.01729, 0.05053, 0.1963, 0.05053, 0.02155, 0.7401, 0.1963, 0.7401, 0.1963, 0.7503, 0.01729, 0.7503, 0.5586, 0.7401, 0.7224, 0.7401, 0.7272, 0.7503, 0.5586, 0.7503, 0.7224, 0.06072, 0.5586, 0.06072, 0.5586, 0.05053, 0.7272, 0.05053, 0.5496, 0.06458, 0.3721, 0.06458, 0.3721, 0.05439, 0.5539, 0.05439, 0.3721, 0.744, 0.5496, 0.744, 0.5539, 0.7542, 0.3721, 0.7542, 0.7324, 0.06458, 0.5687, 0.06458, 0.5638, 0.05439, 0.7324, 0.05439, 0.5687, 0.744, 0.7324, 0.744, 0.7324, 0.7542, 0.5638, 0.7542])
_ca = me_g_mre_lod0.color_attributes.new('Col', 'BYTE_COLOR', 'CORNER')
_ca.data.foreach_set('color', [1.0, 1.0, 1.0, 1.0, 1.0, 1.0, 1.0, 1.0, 1.0, 1.0, 1.0, 1.0, 1.0, 1.0, 1.0, 1.0, 1.0, 1.0, 1.0, 1.0, 1.0, 1.0, 1.0, 1.0, 1.0, 1.0, 1.0, 1.0, 1.0, 1.0, 1.0, 1.0, 1.0, 1.0, 1.0, 1.0, 1.0, 1.0, 1.0, 1.0, 1.0, 1.0, 1.0, 1.0, 1.0, 1.0, 1.0, 1.0, 1.0, 1.0, 1.0, 1.0, 1.0, 1.0, 1.0, 1.0, 1.0, 1.0, 1.0, 1.0, 1.0, 1.0, 1.0, 1.0, 1.0, 1.0, 1.0, 1.0, 1.0, 1.0, 1.0, 1.0, 1.0, 1.0, 1.0, 1.0, 1.0, 1.0, 1.0, 1.0, 1.0, 1.0, 1.0, 1.0, 1.0, 1.0, 1.0, 1.0, 1.0, 1.0, 1.0, 1.0, 1.0, 1.0, 1.0, 1.0, 1.0, 1.0, 1.0, 1.0, 1.0, 1.0, 1.0, 1.0, 1.0, 1.0, 1.0, 1.0, 1.0, 1.0, 1.0, 1.0, 1.0, 1.0, 1.0, 1.0, 1.0, 1.0, 1.0, 1.0, 1.0, 1.0, 1.0, 1.0, 1.0, 1.0, 1.0, 1.0, 1.0, 1.0, 1.0, 1.0, 1.0, 1.0, 1.0, 1.0, 1.0, 1.0, 1.0, 1.0, 1.0, 1.0, 1.0, 1.0, 1.0, 1.0, 1.0, 1.0, 1.0, 1.0, 1.0, 1.0, 1.0, 1.0, 1.0, 1.0, 1.0, 1.0, 1.0, 1.0, 1.0, 1.0, 1.0, 1.0, 1.0, 1.0, 1.0, 1.0, 1.0, 1.0, 1.0, 1.0, 1.0, 1.0, 1.0, 1.0, 1.0, 1.0, 1.0, 1.0, 1.0, 1.0, 1.0, 1.0, 1.0, 1.0, 1.0, 1.0, 1.0, 1.0, 1.0, 1.0, 1.0, 1.0, 1.0, 1.0, 1.0, 1.0, 1.0, 1.0, 1.0, 1.0, 1.0, 1.0, 1.0, 1.0, 1.0, 1.0, 1.0, 1.0, 1.0, 1.0, 1.0, 1.0, 1.0, 1.0, 1.0, 1.0, 1.0, 1.0, 1.0, 1.0, 1.0, 1.0, 1.0, 1.0, 1.0, 1.0, 1.0, 1.0, 1.0, 1.0, 1.0, 1.0, 1.0, 1.0, 1.0, 1.0, 1.0, 1.0, 1.0, 1.0, 1.0, 1.0, 1.0, 1.0, 1.0, 1.0, 1.0, 1.0, 1.0, 1.0, 1.0, 1.0, 1.0, 1.0, 1.0, 1.0, 1.0, 1.0, 1.0, 1.0, 1.0, 1.0, 1.0, 1.0, 1.0, 1.0, 1.0, 1.0, 1.0, 1.0, 1.0, 1.0, 1.0, 1.0, 1.0, 1.0, 1.0, 1.0, 1.0, 1.0, 1.0, 1.0, 1.0, 1.0, 1.0, 1.0, 1.0, 1.0, 1.0, 1.0, 1.0, 1.0, 1.0, 1.0, 1.0, 1.0, 1.0, 1.0, 1.0, 1.0, 1.0, 1.0, 1.0, 1.0, 1.0, 1.0, 1.0, 1.0, 1.0, 1.0, 1.0, 1.0, 1.0, 1.0, 1.0, 1.0, 1.0, 1.0, 1.0, 1.0, 1.0, 1.0, 1.0, 1.0, 1.0, 1.0, 1.0, 1.0, 1.0, 1.0, 1.0, 1.0, 1.0, 1.0, 1.0, 1.0, 1.0, 1.0, 1.0, 1.0, 1.0, 1.0, 1.0, 1.0, 1.0, 1.0, 1.0, 1.0, 1.0, 1.0, 1.0, 1.0, 1.0, 1.0, 1.0, 1.0, 1.0, 1.0, 1.0, 1.0, 1.0, 1.0, 1.0, 1.0, 1.0, 1.0, 1.0, 1.0, 1.0, 1.0, 1.0, 1.0, 1.0, 1.0, 1.0, 1.0, 1.0, 1.0, 1.0, 1.0, 1.0, 1.0, 1.0, 1.0, 1.0, 1.0, 1.0, 1.0, 1.0, 1.0, 1.0, 1.0, 1.0, 1.0, 1.0, 1.0, 1.0, 1.0, 1.0, 1.0, 1.0, 1.0, 1.0, 1.0, 1.0, 1.0, 1.0, 1.0, 1.0, 1.0, 1.0, 1.0, 1.0, 1.0, 1.0, 1.0, 1.0, 1.0, 1.0, 1.0, 1.0, 1.0, 1.0, 1.0, 1.0, 1.0, 1.0, 1.0, 1.0, 1.0, 1.0, 1.0, 1.0, 1.0, 1.0, 1.0, 1.0, 1.0, 1.0, 1.0, 1.0, 1.0, 1.0, 1.0, 1.0, 1.0, 1.0, 1.0, 1.0, 1.0, 1.0, 1.0, 1.0, 1.0, 1.0, 1.0, 1.0, 1.0, 1.0, 1.0, 1.0, 1.0, 1.0, 1.0, 1.0, 1.0, 1.0, 1.0, 1.0, 1.0, 1.0, 1.0, 1.0, 1.0, 1.0, 1.0, 1.0, 1.0, 1.0, 1.0, 1.0, 1.0, 1.0, 1.0, 1.0, 1.0, 1.0, 1.0, 1.0, 1.0, 1.0, 1.0, 1.0, 1.0, 1.0, 1.0, 1.0, 1.0, 1.0, 1.0, 1.0, 1.0, 1.0, 1.0, 1.0, 1.0, 1.0, 1.0, 1.0, 1.0, 1.0, 1.0, 1.0, 1.0, 1.0, 1.0, 1.0, 1.0, 1.0, 1.0, 1.0, 1.0, 1.0, 1.0, 1.0, 1.0, 1.0, 1.0, 1.0, 1.0, 1.0, 1.0, 1.0, 1.0, 1.0, 1.0, 1.0, 1.0, 1.0, 1.0, 1.0, 1.0, 1.0, 1.0, 1.0, 1.0, 1.0, 1.0, 1.0, 1.0, 1.0, 1.0, 1.0, 1.0, 1.0, 1.0, 1.0, 1.0, 1.0, 1.0, 1.0, 1.0, 1.0, 1.0, 1.0, 1.0, 1.0, 1.0, 1.0, 1.0, 1.0, 1.0, 1.0, 1.0, 1.0, 1.0, 1.0, 1.0, 1.0, 1.0, 1.0, 1.0, 1.0, 1.0, 1.0, 1.0, 1.0, 1.0, 1.0, 1.0, 1.0, 1.0, 1.0, 1.0, 1.0, 1.0, 1.0, 1.0, 1.0, 1.0, 1.0, 1.0, 1.0, 1.0, 1.0, 1.0, 1.0, 1.0, 1.0, 1.0, 1.0, 1.0, 1.0, 1.0, 1.0, 1.0, 1.0, 1.0, 1.0, 1.0, 1.0, 1.0, 1.0, 1.0, 1.0, 1.0, 1.0, 1.0, 1.0, 1.0, 1.0, 1.0, 1.0, 1.0, 1.0, 1.0, 1.0, 1.0, 1.0, 1.0, 1.0, 1.0, 1.0, 1.0, 1.0, 1.0, 1.0, 1.0, 1.0, 1.0, 1.0, 1.0, 1.0, 1.0, 1.0, 1.0, 1.0, 1.0, 1.0, 1.0, 1.0, 1.0, 1.0, 1.0, 1.0, 1.0, 1.0, 1.0, 1.0, 1.0, 1.0, 1.0, 1.0, 1.0, 1.0, 1.0, 1.0, 1.0, 1.0, 1.0, 1.0, 1.0, 1.0, 1.0, 1.0, 1.0, 1.0, 1.0, 1.0, 1.0, 1.0, 1.0, 1.0, 1.0, 1.0, 1.0, 1.0, 1.0, 1.0, 1.0, 1.0, 1.0, 1.0, 1.0, 1.0, 1.0, 1.0, 1.0, 1.0, 1.0, 1.0, 1.0, 1.0, 1.0, 1.0, 1.0, 1.0, 1.0, 1.0, 1.0, 1.0, 1.0, 1.0, 1.0, 1.0, 1.0, 1.0, 1.0, 1.0, 1.0, 1.0, 1.0, 1.0, 1.0, 1.0, 1.0, 1.0, 1.0, 1.0, 1.0, 1.0, 1.0, 1.0, 1.0, 1.0, 1.0, 1.0, 1.0, 1.0, 1.0, 1.0, 1.0, 1.0, 1.0, 1.0, 1.0, 1.0, 1.0, 1.0, 1.0, 1.0, 1.0, 1.0, 1.0, 1.0, 1.0, 1.0, 1.0, 1.0, 1.0, 1.0, 1.0, 1.0, 1.0, 1.0, 1.0, 1.0, 1.0, 1.0, 1.0, 1.0, 1.0, 1.0, 1.0, 1.0, 1.0, 1.0, 1.0, 1.0, 1.0, 1.0, 1.0, 1.0, 1.0, 1.0, 1.0, 1.0, 1.0, 1.0, 1.0, 1.0, 1.0, 1.0, 1.0, 1.0, 1.0, 1.0, 1.0, 1.0, 1.0, 1.0, 1.0, 1.0, 1.0, 1.0, 1.0, 1.0, 1.0, 1.0, 1.0, 1.0, 1.0, 1.0, 1.0, 1.0, 1.0, 1.0, 1.0, 1.0, 1.0, 1.0, 1.0, 1.0, 1.0, 1.0, 1.0, 1.0, 1.0, 1.0, 1.0, 1.0, 1.0, 1.0, 1.0, 1.0, 1.0, 1.0, 1.0, 1.0, 1.0, 1.0, 1.0, 1.0, 1.0, 1.0, 1.0, 1.0, 1.0, 1.0, 1.0, 1.0, 1.0, 1.0, 1.0, 1.0, 1.0, 1.0, 1.0, 1.0, 1.0, 1.0, 1.0, 1.0, 1.0, 1.0, 1.0, 1.0, 1.0, 1.0, 1.0, 1.0, 1.0, 1.0, 1.0, 1.0, 1.0, 1.0, 1.0, 1.0, 1.0, 1.0, 1.0, 1.0, 1.0, 1.0, 1.0, 1.0, 1.0, 1.0, 1.0, 1.0, 1.0, 1.0, 1.0, 1.0, 1.0, 1.0, 1.0, 1.0, 1.0, 1.0, 1.0, 1.0, 1.0, 1.0, 1.0, 1.0, 1.0, 1.0, 1.0, 1.0, 1.0, 1.0, 1.0, 1.0, 1.0, 1.0, 1.0, 1.0, 1.0, 1.0, 1.0, 1.0, 1.0, 1.0, 1.0, 1.0, 1.0, 1.0, 1.0, 1.0, 1.0, 1.0, 1.0, 1.0, 1.0, 1.0, 1.0, 1.0, 1.0, 1.0, 1.0, 1.0, 1.0, 1.0, 1.0, 1.0, 1.0, 1.0, 1.0, 1.0, 1.0, 1.0, 1.0, 1.0, 1.0, 1.0, 1.0, 1.0, 1.0, 1.0, 1.0, 1.0, 1.0, 1.0, 1.0, 1.0, 1.0, 1.0, 1.0, 1.0, 1.0, 1.0, 1.0, 1.0, 1.0, 1.0, 1.0, 1.0, 1.0, 1.0, 1.0, 1.0, 1.0, 1.0, 1.0, 1.0, 1.0, 1.0, 1.0, 1.0, 1.0, 1.0, 1.0, 1.0, 1.0, 1.0, 1.0, 1.0, 1.0, 1.0, 1.0, 1.0, 1.0, 1.0, 1.0, 1.0, 1.0, 1.0, 1.0, 1.0, 1.0, 1.0, 1.0, 1.0, 1.0, 1.0, 1.0, 1.0, 1.0, 1.0, 1.0, 1.0, 1.0, 1.0, 1.0, 1.0, 1.0, 1.0, 1.0, 1.0, 1.0, 1.0, 1.0, 1.0, 1.0, 1.0, 1.0, 1.0, 1.0, 1.0, 1.0, 1.0, 1.0, 1.0, 1.0, 1.0, 1.0, 1.0, 1.0, 1.0, 1.0, 1.0, 1.0, 1.0, 1.0, 1.0, 1.0, 1.0, 1.0, 1.0, 1.0, 1.0, 1.0, 1.0, 1.0, 1.0, 1.0, 1.0, 1.0, 1.0, 1.0, 1.0, 1.0, 1.0, 1.0, 1.0, 1.0, 1.0, 1.0, 1.0, 1.0, 1.0, 1.0, 1.0, 1.0, 1.0, 1.0, 1.0, 1.0, 1.0, 1.0, 1.0, 1.0, 1.0, 1.0, 1.0, 1.0, 1.0, 1.0, 1.0, 1.0, 1.0, 1.0, 1.0, 1.0, 1.0, 1.0, 1.0, 1.0, 1.0, 1.0, 1.0, 1.0, 1.0, 1.0, 1.0, 1.0, 1.0, 1.0, 1.0, 1.0, 1.0, 1.0, 1.0, 1.0, 1.0, 1.0, 1.0, 1.0, 1.0, 1.0, 1.0, 1.0, 1.0, 1.0, 1.0, 1.0, 1.0, 1.0, 1.0, 1.0, 1.0, 1.0, 1.0, 1.0, 1.0, 1.0, 1.0, 1.0, 1.0, 1.0, 1.0, 1.0, 1.0, 1.0, 1.0, 1.0, 1.0, 1.0, 1.0, 1.0, 1.0, 1.0, 1.0, 1.0, 1.0, 1.0, 1.0, 1.0, 1.0, 1.0, 1.0, 1.0, 1.0, 1.0, 1.0, 1.0, 1.0, 1.0, 1.0, 1.0, 1.0, 1.0, 1.0, 1.0, 1.0, 1.0, 1.0, 1.0, 1.0, 1.0, 1.0, 1.0, 1.0, 1.0, 1.0, 1.0, 1.0, 1.0, 1.0, 1.0, 1.0, 1.0, 1.0, 1.0, 1.0, 1.0, 1.0, 1.0, 1.0, 1.0, 1.0, 1.0, 1.0, 1.0, 1.0, 1.0, 1.0, 1.0, 1.0, 1.0, 1.0, 1.0, 1.0, 1.0, 1.0, 1.0, 1.0, 1.0, 1.0, 1.0, 1.0, 1.0, 1.0, 1.0, 1.0, 1.0, 1.0, 1.0, 1.0, 1.0, 1.0, 1.0, 1.0, 1.0, 1.0, 1.0, 1.0, 1.0, 1.0, 1.0, 1.0, 1.0, 1.0, 1.0, 1.0, 1.0, 1.0, 1.0, 1.0, 1.0, 1.0, 1.0, 1.0, 1.0, 1.0, 1.0, 1.0, 1.0, 1.0, 1.0, 1.0, 1.0, 1.0, 1.0, 1.0, 1.0, 1.0, 1.0, 1.0, 1.0, 1.0, 1.0, 1.0, 1.0, 1.0, 1.0, 1.0, 1.0, 1.0, 1.0, 1.0, 1.0, 1.0, 1.0, 1.0, 1.0, 1.0, 1.0, 1.0, 1.0, 1.0, 1.0, 1.0, 1.0, 1.0, 1.0, 1.0, 1.0, 1.0, 1.0, 1.0, 1.0, 1.0, 1.0, 1.0, 1.0, 1.0, 1.0, 1.0, 1.0, 1.0, 1.0, 1.0, 1.0, 1.0, 1.0, 1.0, 1.0, 1.0, 1.0, 1.0, 1.0, 1.0, 1.0, 1.0, 1.0, 1.0, 1.0, 1.0, 1.0, 1.0, 1.0, 1.0, 1.0, 1.0, 1.0, 1.0, 1.0, 1.0, 1.0, 1.0, 1.0, 1.0, 1.0, 1.0, 1.0, 1.0, 1.0, 1.0, 1.0, 1.0, 1.0, 1.0, 1.0, 1.0, 1.0, 1.0, 1.0, 1.0, 1.0, 1.0, 1.0, 1.0, 1.0, 1.0, 1.0, 1.0, 1.0, 1.0, 1.0, 1.0, 1.0, 1.0, 1.0, 1.0, 1.0, 1.0, 1.0, 1.0, 1.0, 1.0, 1.0, 1.0, 1.0, 1.0, 1.0, 1.0, 1.0, 1.0, 1.0, 1.0, 1.0, 1.0, 1.0, 1.0, 1.0, 1.0, 1.0, 1.0, 1.0, 1.0, 1.0, 1.0, 1.0, 1.0, 1.0, 1.0, 1.0, 1.0, 1.0, 1.0, 1.0, 1.0, 1.0, 1.0, 1.0, 1.0, 1.0, 1.0, 1.0, 1.0, 1.0, 1.0, 1.0, 1.0, 1.0, 1.0, 1.0, 1.0, 1.0, 1.0, 1.0, 1.0, 1.0, 1.0, 1.0, 1.0, 1.0, 1.0, 1.0, 1.0, 1.0, 1.0, 1.0, 1.0, 1.0, 1.0, 1.0, 1.0, 1.0, 1.0, 1.0, 1.0, 1.0, 1.0, 1.0, 1.0, 1.0, 1.0, 1.0, 1.0, 1.0, 1.0, 1.0, 1.0, 1.0, 1.0, 1.0, 1.0, 1.0, 1.0, 1.0, 1.0, 1.0, 1.0, 1.0, 1.0, 1.0, 1.0, 1.0, 1.0, 1.0, 1.0, 1.0, 1.0, 1.0, 1.0, 1.0, 1.0, 1.0, 1.0, 1.0, 1.0, 1.0, 1.0, 1.0, 1.0, 1.0, 1.0, 1.0, 1.0, 1.0, 1.0, 1.0, 1.0, 1.0, 1.0, 1.0, 1.0, 1.0, 1.0, 1.0, 1.0, 1.0, 1.0, 1.0, 1.0, 1.0, 1.0, 1.0, 1.0, 1.0, 1.0, 1.0, 1.0, 1.0, 1.0, 1.0, 1.0, 1.0, 1.0, 1.0, 1.0, 1.0, 1.0, 1.0, 1.0, 1.0, 1.0, 1.0, 1.0, 1.0, 1.0, 1.0, 1.0, 1.0, 1.0, 1.0, 1.0, 1.0, 1.0, 1.0, 1.0, 1.0, 1.0, 1.0, 1.0, 1.0, 1.0, 1.0, 1.0, 1.0, 1.0, 1.0, 1.0, 1.0, 1.0, 1.0, 1.0, 1.0, 1.0, 1.0, 1.0, 1.0, 1.0, 1.0, 1.0, 1.0, 1.0, 1.0, 1.0, 1.0, 1.0, 1.0, 1.0, 1.0, 1.0, 1.0, 1.0, 1.0, 1.0, 1.0, 1.0, 1.0, 1.0, 1.0, 1.0, 1.0, 1.0, 1.0, 1.0, 1.0, 1.0, 1.0, 1.0, 1.0, 1.0, 1.0, 1.0, 1.0, 1.0, 1.0, 1.0, 1.0, 1.0, 1.0, 1.0, 1.0, 1.0, 1.0, 1.0, 1.0, 1.0, 1.0, 1.0, 1.0, 1.0, 1.0, 1.0, 1.0, 1.0, 1.0, 1.0, 1.0, 1.0, 1.0, 1.0, 1.0, 1.0, 1.0, 1.0, 1.0, 1.0, 1.0, 1.0, 1.0, 1.0, 1.0, 1.0, 1.0, 1.0, 1.0, 1.0, 1.0, 1.0, 1.0, 1.0, 1.0, 1.0, 1.0, 1.0, 1.0, 1.0, 1.0, 1.0, 1.0, 1.0, 1.0, 1.0, 1.0, 1.0, 1.0, 1.0, 1.0, 1.0, 1.0, 1.0, 1.0, 1.0, 1.0, 1.0, 1.0, 1.0, 1.0, 1.0, 1.0, 1.0, 1.0, 1.0, 1.0, 1.0, 1.0, 1.0, 1.0, 1.0, 1.0, 1.0, 1.0, 1.0, 1.0, 1.0, 1.0, 1.0, 1.0, 1.0, 1.0, 1.0, 1.0, 1.0, 1.0, 1.0, 1.0, 1.0, 1.0, 1.0, 1.0, 1.0, 1.0, 1.0, 1.0, 1.0, 1.0, 1.0, 1.0, 1.0, 1.0, 1.0, 1.0, 1.0, 1.0, 1.0, 1.0, 1.0, 1.0, 1.0, 1.0, 1.0, 1.0, 1.0, 1.0, 1.0, 1.0, 1.0, 1.0, 1.0, 1.0, 1.0, 1.0, 1.0, 1.0, 1.0, 1.0, 1.0, 1.0, 1.0, 1.0, 1.0, 1.0, 1.0, 1.0, 1.0, 1.0, 1.0, 1.0, 1.0, 1.0, 1.0, 1.0, 1.0, 1.0, 1.0, 1.0, 1.0, 1.0, 1.0, 1.0, 1.0, 1.0, 1.0, 1.0, 1.0, 1.0, 1.0, 1.0, 1.0, 1.0, 1.0, 1.0, 1.0, 1.0, 1.0, 1.0, 1.0, 1.0, 1.0, 1.0, 1.0, 1.0, 1.0, 1.0, 1.0, 1.0, 1.0, 1.0, 1.0, 1.0, 1.0, 1.0, 1.0, 1.0, 1.0, 1.0, 1.0, 1.0, 1.0, 1.0, 1.0, 1.0, 1.0, 1.0, 1.0, 1.0, 1.0, 1.0, 1.0, 1.0, 1.0, 1.0, 1.0, 1.0, 1.0, 1.0, 1.0, 1.0, 1.0, 1.0, 1.0, 1.0, 1.0, 1.0, 1.0, 1.0, 1.0, 1.0, 1.0, 1.0, 1.0, 1.0, 1.0, 1.0, 1.0, 1.0, 1.0, 1.0, 1.0, 1.0, 1.0, 1.0, 1.0, 1.0, 1.0, 1.0, 1.0, 1.0, 1.0, 1.0, 1.0, 1.0, 1.0, 1.0, 1.0, 1.0, 1.0, 1.0, 1.0, 1.0, 1.0, 1.0, 1.0, 1.0, 1.0, 1.0, 1.0, 1.0, 1.0, 1.0, 1.0, 1.0, 1.0, 1.0, 1.0, 1.0, 1.0, 1.0, 1.0, 1.0, 1.0, 1.0, 1.0, 1.0, 1.0, 1.0, 1.0, 1.0, 1.0, 1.0, 1.0, 1.0, 1.0, 1.0, 1.0, 1.0, 1.0, 1.0, 1.0, 1.0, 1.0, 1.0, 1.0, 1.0, 1.0, 1.0, 1.0, 1.0, 1.0, 1.0, 1.0, 1.0, 1.0, 1.0, 1.0, 1.0, 1.0, 1.0, 1.0, 1.0, 1.0, 1.0, 1.0, 1.0, 1.0, 1.0, 1.0, 1.0, 1.0, 1.0, 1.0, 1.0, 1.0, 1.0, 1.0, 1.0, 1.0, 1.0, 1.0, 1.0, 1.0, 1.0, 1.0, 1.0, 1.0, 1.0, 1.0, 1.0, 1.0, 1.0, 1.0, 1.0, 1.0, 1.0, 1.0, 1.0, 1.0, 1.0, 1.0, 1.0, 1.0, 1.0, 1.0, 1.0, 1.0, 1.0, 1.0, 1.0, 1.0, 1.0, 1.0, 1.0, 1.0, 1.0, 1.0, 1.0, 1.0, 1.0, 1.0, 1.0, 1.0, 1.0, 1.0, 1.0, 1.0, 1.0, 1.0, 1.0, 1.0, 1.0, 1.0, 1.0, 1.0, 1.0, 1.0, 1.0, 1.0, 1.0, 1.0, 1.0, 1.0, 1.0, 1.0, 1.0, 1.0, 1.0, 1.0, 1.0, 1.0, 1.0, 1.0, 1.0, 1.0, 1.0, 1.0, 1.0, 1.0, 1.0, 1.0, 1.0, 1.0, 1.0, 1.0, 1.0, 1.0, 1.0, 1.0, 1.0, 1.0, 1.0, 1.0, 1.0, 1.0, 1.0, 1.0, 1.0, 1.0, 1.0, 1.0, 1.0, 1.0, 1.0, 1.0, 1.0, 1.0, 1.0, 1.0, 1.0, 1.0, 1.0, 1.0, 1.0, 1.0, 1.0, 1.0, 1.0, 1.0, 1.0, 1.0, 1.0, 1.0, 1.0, 1.0, 1.0, 1.0, 1.0, 1.0, 1.0, 1.0, 1.0, 1.0, 1.0, 1.0, 1.0, 1.0, 1.0, 1.0, 1.0, 1.0, 1.0, 1.0, 1.0, 1.0, 1.0, 1.0, 1.0, 1.0, 1.0, 1.0, 1.0, 1.0, 1.0, 1.0, 1.0, 1.0, 1.0, 1.0, 1.0, 1.0, 1.0, 1.0, 1.0, 1.0, 1.0, 1.0, 1.0, 1.0, 1.0, 1.0, 1.0, 1.0, 1.0, 1.0, 1.0, 1.0, 1.0, 1.0, 1.0, 1.0, 1.0, 1.0, 1.0, 1.0, 1.0, 1.0, 1.0, 1.0, 1.0, 1.0, 1.0, 1.0, 1.0, 1.0, 1.0, 1.0, 1.0, 1.0, 1.0, 1.0, 1.0, 1.0, 1.0, 1.0, 1.0, 1.0, 1.0, 1.0, 1.0, 1.0, 1.0, 1.0, 1.0, 1.0, 1.0, 1.0, 1.0, 1.0, 1.0, 1.0, 1.0, 1.0, 1.0, 1.0, 1.0, 1.0, 1.0, 1.0, 1.0, 1.0, 1.0, 1.0, 1.0, 1.0, 1.0, 1.0, 1.0, 1.0, 1.0, 1.0, 1.0, 1.0, 1.0, 1.0, 1.0, 1.0, 1.0, 1.0, 1.0, 1.0, 1.0, 1.0, 1.0, 1.0, 1.0, 1.0, 1.0, 1.0, 1.0, 1.0, 1.0])
me_g_mre_lod0.materials.append(mat_mtl_mre)
me_g_mre_lod0.use_remesh_preserve_volume = False
me_g_mre_lod0.use_remesh_preserve_attributes = False
me_g_mre_lod0.use_mirror_vertex_groups = False
me_g_mre_lod0.update()
me_g_mre_lod0.normals_split_custom_set([tuple(v) for v in zip(*[iter([-5.2e-08, -1.0, 6.197e-09, -5.247e-08, -1.0, -1.018e-07, 2.623e-08, -1.0, -5.569e-08, 6.51e-08, -1.0, 0.0, -0.3441, -0.8573, 0.3829, -2.889e-08, -0.897, 0.442, -9.794e-14, -0.3217, 0.9468, -0.3562, -0.301, 0.8846, -0.3441, -0.8573, -0.3829, -0.4014, -0.9159, 3.947e-08, -0.9315, -0.3638, 3.881e-08, -0.881, -0.325, -0.3439, -5.247e-08, -1.0, -1.018e-07, -5.215e-08, -1.0, -1.08e-07, -3.887e-08, -1.0, -5.569e-08, 2.623e-08, -1.0, -5.569e-08, 0.6709, 0.1154, -0.7325, -3.174e-08, 0.08204, -0.9966, -2.637e-08, -0.2624, -0.9649, 0.3537, -0.2325, -0.906, -0.4014, -0.9159, 3.947e-08, -0.3441, -0.8573, 0.3829, -0.881, -0.325, 0.3439, -0.9315, -0.3638, 3.881e-08, 0.4931, 0.7001, -0.5164, 0.5394, 0.842, 0.0008445, 0.9763, 0.2164, 0.0007248, 0.9324, 0.1499, -0.3288, 0.6709, 0.1154, -0.7325, 0.9032, -0.2582, -0.3428, 0.9532, -0.3022, 9.781e-09, 0.9963, 0.08592, 2.064e-08, 0.000624, 0.1904, 0.9817, 0.3449, 0.1961, 0.9179, 0.4562, 0.7518, 0.4762, 0.0007426, 0.8277, 0.5611, 0.5394, 0.842, 0.0008445, 0.4562, 0.7518, 0.4762, 0.9169, 0.2117, 0.3383, 0.9763, 0.2164, 0.0007248, 0.0, 0.0, -1.0, 0.0, 0.0, -1.0, 0.0, 0.0, -1.0, 0.0, 0.0, -1.0, -2.533e-08, 0.08204, 0.9966, 0.6709, 0.1154, 0.7325, 0.3537, -0.2325, 0.906, -4.359e-08, -0.2624, 0.9649, 0.0, 0.0, 1.0, 0.0, 0.0, 1.0, 0.0, 0.0, 1.0, 0.0, 0.0, 1.0, 0.9532, -0.3022, 9.781e-09, 0.9032, -0.2582, 0.3428, 0.6709, 0.1154, 0.7325, 0.9963, 0.08592, 2.064e-08, 1.0, -1.361e-07, 8.109e-15, 1.0, -1.476e-07, 0.0, 1.0, -1.476e-07, 0.0, 1.0, -1.361e-07, 8.109e-15, 5.16e-08, 1.0, -7.805e-09, 5.132e-08, 1.0, 8.671e-09, 6.435e-08, 1.0, -2.542e-08, 5.126e-08, 1.0, -2.588e-08, 0.4931, 0.7001, -0.5164, 0.3409, 0.1422, -0.9293, -0.001004, 0.2227, -0.9749, -0.001159, 0.8466, -0.5322, 1.0, -1.741e-07, 8.109e-15, 1.0, -1.361e-07, 8.109e-15, 1.0, -1.361e-07, 8.109e-15, 1.0, -1.741e-07, 8.109e-15, 5.139e-08, 1.0, -1.642e-08, 5.16e-08, 1.0, -7.805e-09, 5.126e-08, 1.0, -2.588e-08, 6.414e-08, 1.0, -1.308e-08, 0.0002856, -0.3277, -0.9448, 0.3523, -0.3144, -0.8815, 0.3442, -0.8644, -0.3664, 0.0003002, -0.8997, -0.4366, 0.9315, -0.3638, -1.057e-07, 0.881, -0.325, 0.3439, 0.3441, -0.8573, 0.3829, 0.4014, -0.9159, -3.947e-08, 1.0, -1.68e-08, -3.163e-08, 1.0, 0.0, -3.163e-08, 1.0, -1.676e-06, -1.252e-07, 1.0, -1.134e-06, -9.398e-08, 0.0, 0.0, -1.0, 0.0, 0.0, -1.0, 0.0, 0.0, -1.0, 0.0, 0.0, -1.0, 0.9963, 0.08592, 2.064e-08, 0.6709, 0.1154, 0.7325, 0.8835, 0.3297, 0.3327, 0.9238, 0.383, 6.998e-09, -2.889e-08, -0.897, 0.442, 0.3441, -0.8573, 0.3829, 0.3562, -0.3011, 0.8846, -9.794e-14, -0.3217, 0.9468, -1.0, -6.719e-08, 6.007e-15, -1.0, -8.599e-08, 0.0, -1.0, -8.599e-08, 0.0, -1.0, -6.719e-08, 6.007e-15, -1.732e-09, 0.0, 1.0, -1.819e-08, 0.0, 1.0, -1.819e-08, 0.0, 1.0, -1.732e-09, 0.0, 1.0, 0.0003002, -0.8997, -0.4366, -0.3441, -0.8573, -0.3829, -0.3562, -0.3011, -0.8846, 0.0002856, -0.3277, -0.9448, -0.6709, 0.1154, -0.7325, -0.8835, 0.3297, -0.3327, -0.9238, 0.383, -1.22e-08, -0.9963, 0.08591, -2.181e-08, 0.6709, 0.1154, -0.7325, 0.9963, 0.08592, 2.064e-08, 0.9238, 0.383, 6.998e-09, 0.8835, 0.3297, -0.3327, 0.3442, -0.8644, -0.3664, 0.8775, -0.3307, -0.3473, 0.9315, -0.3638, -1.057e-07, 0.4014, -0.9159, -3.947e-08, -1.819e-08, 0.0, 1.0, 1.66e-06, 0.0, 1.0, 1.66e-06, 0.0, 1.0, -1.819e-08, 0.0, 1.0, -7.87e-08, -1.0, -4.614e-08, -2.623e-08, -1.0, -5.235e-08, -5.215e-08, -1.0, -1.08e-07, -5.247e-08, -1.0, -1.018e-07, 2.271e-08, 0.3407, 0.9402, 0.3444, 0.3013, 0.8892, 0.6709, 0.1154, 0.7325, -2.533e-08, 0.08204, 0.9966, 0.0, 0.0, -1.0, 0.0, 0.0, -1.0, 0.0, 0.0, -1.0, 0.0, 0.0, -1.0, -1.301e-07, -1.0, 6.219e-09, -7.87e-08, -1.0, -4.614e-08, -5.247e-08, -1.0, -1.018e-07, -5.2e-08, -1.0, 6.197e-09, -3.174e-08, 0.08204, -0.9966, 0.6709, 0.1154, -0.7325, 0.3444, 0.3013, -0.8892, -5.351e-10, 0.3407, -0.9402, -0.6709, 0.1154, 0.7325, -0.3444, 0.3012, 0.8892, 2.271e-08, 0.3407, 0.9402, -2.533e-08, 0.08204, 0.9966, -0.9238, 0.383, -1.22e-08, -0.8835, 0.3297, 0.3327, -0.6709, 0.1154, 0.7325, -0.9963, 0.08591, -2.181e-08, -5.351e-10, 0.3407, -0.9402, -0.3444, 0.3012, -0.8892, -0.6709, 0.1154, -0.7325, -3.174e-08, 0.08204, -0.9966, -1.0, -8.599e-08, 6.007e-15, -1.0, -6.719e-08, 6.007e-15, -1.0, -6.719e-08, 6.007e-15, -1.0, -8.599e-08, 6.007e-15, -1.0, 3.312e-07, 0.0, -1.0, 2.381e-07, 0.0, -1.0, 2.381e-07, 0.0, -1.0, 3.312e-07, 0.0, 0.0, 1.0, -1.638e-08, 0.0, 1.0, -8.053e-09, 5.16e-08, 1.0, -7.805e-09, 5.139e-08, 1.0, -1.642e-08, -0.5401, 0.7119, -0.4488, -0.9255, 0.126, -0.3573, -0.9844, 0.1761, 0.0007778, -0.5721, 0.8202, 0.0009349, -1.0, 2.381e-07, 0.0, -1.0, 3.047e-07, 0.0, -1.0, 3.047e-07, 0.0, -1.0, 2.381e-07, 0.0, 0.0, 1.0, -8.053e-09, 0.0, 1.0, 8.343e-09, 5.132e-08, 1.0, 8.671e-09, 5.16e-08, 1.0, -7.805e-09, -0.9844, 0.1761, 0.0007778, -0.9315, 0.1483, 0.3322, -0.5034, 0.6908, 0.5191, -0.5721, 0.8202, 0.0009349, 0.0007426, 0.8277, 0.5611, -0.5034, 0.6908, 0.5191, -0.3373, 0.131, 0.9322, 0.000624, 0.1904, 0.9817, 0.0, 0.0, -1.0, 0.0, 0.0, -1.0, 0.0, 0.0, -1.0, 0.0, 0.0, -1.0, -0.6709, 0.1154, -0.7325, -0.3537, -0.2325, -0.906, -2.637e-08, -0.2624, -0.9649, -3.174e-08, 0.08204, -0.9966, -0.9963, 0.08591, -2.181e-08, -0.6709, 0.1154, 0.7325, -0.9032, -0.2582, 0.3428, -0.9532, -0.3022, -5.679e-09, -0.5401, 0.7119, -0.4488, -0.001159, 0.8466, -0.5322, -0.001004, 0.2227, -0.9749, -0.3208, 0.1987, -0.9261, -0.6709, 0.1154, -0.7325, -0.9963, 0.08591, -2.181e-08, -0.9532, -0.3022, -5.679e-09, -0.9032, -0.2582, -0.3428, 0.0, 0.0, 1.0, 0.0, 0.0, 1.0, 0.0, 0.0, 1.0, 0.0, 0.0, 1.0, -4.359e-08, -0.2624, 0.9649, -0.3537, -0.2325, 0.906, -0.6709, 0.1154, 0.7325, -2.533e-08, 0.08204, 0.9966, 0.3523, -0.3144, -0.8815, 0.8775, -0.3307, -0.3473, 0.3442, -0.8644, -0.3664, 0.881, -0.325, 0.3439, 0.3562, -0.3011, 0.8846, 0.3441, -0.8573, 0.3829, 0.3444, 0.3013, 0.8892, 0.8835, 0.3297, 0.3327, 0.6709, 0.1154, 0.7325, 0.8835, 0.3297, -0.3327, 0.3444, 0.3013, -0.8892, 0.6709, 0.1154, -0.7325, -0.3444, 0.3012, -0.8892, -0.8835, 0.3297, -0.3327, -0.6709, 0.1154, -0.7325, -0.8835, 0.3297, 0.3327, -0.3444, 0.3012, 0.8892, -0.6709, 0.1154, 0.7325, -0.881, -0.325, -0.3439, -0.3562, -0.3011, -0.8846, -0.3441, -0.8573, -0.3829, -0.3562, -0.301, 0.8846, -0.881, -0.325, 0.3439, -0.3441, -0.8573, 0.3829, 0.3537, -0.2325, -0.906, 0.9032, -0.2582, -0.3428, 0.6709, 0.1154, -0.7325, -0.3537, -0.2325, 0.906, -0.9032, -0.2582, 0.3428, -0.6709, 0.1154, 0.7325, -0.9032, -0.2582, -0.3428, -0.3537, -0.2325, -0.906, -0.6709, 0.1154, -0.7325, -0.9315, 0.1483, 0.3322, -0.3373, 0.131, 0.9322, -0.5034, 0.6908, 0.5191, -0.3208, 0.1987, -0.9261, -0.9255, 0.126, -0.3573, -0.5401, 0.7119, -0.4488, 0.9032, -0.2582, 0.3428, 0.3537, -0.2325, 0.906, 0.6709, 0.1154, 0.7325, 0.3449, 0.1961, 0.9179, 0.9169, 0.2117, 0.3383, 0.4562, 0.7518, 0.4762, 0.9324, 0.1499, -0.3288, 0.3409, 0.1422, -0.9293, 0.4931, 0.7001, -0.5164, -0.3562, -0.301, 0.8846, -0.3444, 0.3012, 0.8892, -0.8835, 0.3297, 0.3327, -0.881, -0.325, 0.3439, -0.3444, 0.3012, -0.8892, -0.3562, -0.3011, -0.8846, -0.881, -0.325, -0.3439, -0.8835, 0.3297, -0.3327, -0.3537, -0.2325, 0.906, -0.3373, 0.131, 0.9322, -0.9315, 0.1483, 0.3322, -0.9032, -0.2582, 0.3428, -0.3208, 0.1987, -0.9261, -0.3537, -0.2325, -0.906, -0.9032, -0.2582, -0.3428, -0.9255, 0.126, -0.3573, 0.3444, 0.3013, 0.8892, 0.3562, -0.3011, 0.8846, 0.881, -0.325, 0.3439, 0.8835, 0.3297, 0.3327, 0.3449, 0.1961, 0.9179, 0.3537, -0.2325, 0.906, 0.9032, -0.2582, 0.3428, 0.9169, 0.2117, 0.3383, 0.3523, -0.3144, -0.8815, 0.3444, 0.3013, -0.8892, 0.8835, 0.3297, -0.3327, 0.8775, -0.3307, -0.3473, 0.3537, -0.2325, -0.906, 0.3409, 0.1422, -0.9293, 0.9324, 0.1499, -0.3288, 0.9032, -0.2582, -0.3428, 1.0, -8.491e-08, -4.005e-15, 1.0, -1.68e-08, -3.163e-08, 1.0, -1.134e-06, -9.398e-08, 1.0, -8.491e-08, -4.005e-15, -7.87e-08, -1.0, -4.614e-08, -1.301e-07, -1.0, 6.219e-09, 0.3442, -0.8644, -0.3664, 0.4014, -0.9159, -3.947e-08, -2.623e-08, -1.0, -5.235e-08, -7.87e-08, -1.0, -4.614e-08, 0.4014, -0.9159, -3.947e-08, 0.3441, -0.8573, 0.3829, -3.887e-08, -1.0, -5.569e-08, -5.215e-08, -1.0, -1.08e-07, -2.889e-08, -0.897, 0.442, -0.3441, -0.8573, 0.3829, 5.126e-08, 1.0, -2.588e-08, 6.435e-08, 1.0, -2.542e-08, 0.4562, 0.7518, 0.4762, 0.5394, 0.842, 0.0008445, 6.414e-08, 1.0, -1.308e-08, 5.126e-08, 1.0, -2.588e-08, 0.5394, 0.842, 0.0008445, 0.4931, 0.7001, -0.5164, -5.2e-08, -1.0, 6.197e-09, 6.51e-08, -1.0, 0.0, -0.3441, -0.8573, -0.3829, 0.0003002, -0.8997, -0.4366, 0.0, 1.0, -8.053e-09, 0.0, 1.0, -1.638e-08, -0.5401, 0.7119, -0.4488, -0.5721, 0.8202, 0.0009349, -1.301e-07, -1.0, 6.219e-09, -5.2e-08, -1.0, 6.197e-09, 0.0003002, -0.8997, -0.4366, 0.3442, -0.8644, -0.3664, 6.435e-08, 1.0, -2.542e-08, 5.132e-08, 1.0, 8.671e-09, 0.0007426, 0.8277, 0.5611, 0.4562, 0.7518, 0.4762, 6.51e-08, -1.0, 0.0, 2.623e-08, -1.0, -5.569e-08, -0.4014, -0.9159, 3.947e-08, -0.3441, -0.8573, -0.3829, 2.623e-08, -1.0, -5.569e-08, -3.887e-08, -1.0, -5.569e-08, -0.3441, -0.8573, 0.3829, -0.4014, -0.9159, 3.947e-08, 5.139e-08, 1.0, -1.642e-08, 6.414e-08, 1.0, -1.308e-08, 0.4931, 0.7001, -0.5164, -0.001159, 0.8466, -0.5322, -5.215e-08, -1.0, -1.08e-07, -2.623e-08, -1.0, -5.235e-08, 0.3441, -0.8573, 0.3829, -2.889e-08, -0.897, 0.442, 0.0, 1.0, -1.638e-08, 5.139e-08, 1.0, -1.642e-08, -0.001159, 0.8466, -0.5322, -0.5401, 0.7119, -0.4488, 0.0, 1.0, 8.343e-09, 0.0, 1.0, -8.053e-09, -0.5721, 0.8202, 0.0009349, -0.5034, 0.6908, 0.5191, 5.132e-08, 1.0, 8.671e-09, 0.0, 1.0, 8.343e-09, -0.5034, 0.6908, 0.5191, 0.0007426, 0.8277, 0.5611, -1.732e-09, 0.0, 1.0, -1.732e-09, 0.0, 1.0, -0.3444, 0.3012, 0.8892, -0.3562, -0.301, 0.8846, -1.0, -8.599e-08, 0.0, -1.0, -8.599e-08, 0.0, -0.881, -0.325, 0.3439, -0.8835, 0.3297, 0.3327, 0.0, 0.0, -1.0, 0.0, 0.0, -1.0, -0.3562, -0.3011, -0.8846, -0.3444, 0.3012, -0.8892, -1.0, -8.599e-08, 6.007e-15, -1.0, -8.599e-08, 6.007e-15, -0.8835, 0.3297, -0.3327, -0.881, -0.325, -0.3439, 0.0, 0.0, 1.0, 0.0, 0.0, 1.0, -0.3373, 0.131, 0.9322, -0.3537, -0.2325, 0.906, -1.0, 3.047e-07, 0.0, -1.0, 3.047e-07, 0.0, -0.9032, -0.2582, 0.3428, -0.9315, 0.1483, 0.3322, 0.0, 0.0, -1.0, 0.0, 0.0, -1.0, -0.3537, -0.2325, -0.906, -0.3208, 0.1987, -0.9261, -1.0, 3.312e-07, 0.0, -1.0, 3.312e-07, 0.0, -0.9255, 0.126, -0.3573, -0.9032, -0.2582, -0.3428, 1.66e-06, 0.0, 1.0, 1.66e-06, 0.0, 1.0, 0.3562, -0.3011, 0.8846, 0.3444, 0.3013, 0.8892, 1.0, -1.676e-06, -1.252e-07, 1.0, 0.0, -3.163e-08, 0.8835, 0.3297, 0.3327, 0.881, -0.325, 0.3439, 0.0, 0.0, 1.0, 0.0, 0.0, 1.0, 0.3537, -0.2325, 0.906, 0.3449, 0.1961, 0.9179, 1.0, -1.476e-07, 0.0, 1.0, -1.476e-07, 0.0, 0.9169, 0.2117, 0.3383, 0.9032, -0.2582, 0.3428, 0.0, 0.0, -1.0, 0.0, 0.0, -1.0, 0.3444, 0.3013, -0.8892, 0.3523, -0.3144, -0.8815, 1.0, -8.491e-08, -4.005e-15, 1.0, -8.491e-08, -4.005e-15, 0.8775, -0.3307, -0.3473, 0.8835, 0.3297, -0.3327, 0.0, 0.0, -1.0, 0.0, 0.0, -1.0, 0.3409, 0.1422, -0.9293, 0.3537, -0.2325, -0.906, 1.0, -1.741e-07, 8.109e-15, 1.0, -1.741e-07, 8.109e-15, 0.9032, -0.2582, -0.3428, 0.9324, 0.1499, -0.3288, 1.0, -1.68e-08, -3.163e-08, 1.0, -8.491e-08, -4.005e-15, 0.8835, 0.3297, -0.3327, 0.9238, 0.383, 6.998e-09, 1.0, -8.491e-08, -4.005e-15, 1.0, -1.134e-06, -9.398e-08, 0.9315, -0.3638, -1.057e-07, 0.8775, -0.3307, -0.3473, 0.0, 0.0, -1.0, 0.0, 0.0, -1.0, 0.3523, -0.3144, -0.8815, 0.0002856, -0.3277, -0.9448, 0.0, 0.0, -1.0, 0.0, 0.0, -1.0, -5.351e-10, 0.3407, -0.9402, 0.3444, 0.3013, -0.8892, 1.66e-06, 0.0, 1.0, -1.819e-08, 0.0, 1.0, -9.794e-14, -0.3217, 0.9468, 0.3562, -0.3011, 0.8846, -1.819e-08, 0.0, 1.0, 1.66e-06, 0.0, 1.0, 0.3444, 0.3013, 0.8892, 2.271e-08, 0.3407, 0.9402, 1.0, -1.134e-06, -9.398e-08, 1.0, -1.676e-06, -1.252e-07, 0.881, -0.325, 0.3439, 0.9315, -0.3638, -1.057e-07, 1.0, 0.0, -3.163e-08, 1.0, -1.68e-08, -3.163e-08, 0.9238, 0.383, 6.998e-09, 0.8835, 0.3297, 0.3327, 0.0, 0.0, -1.0, 0.0, 0.0, -1.0, 0.0002856, -0.3277, -0.9448, -0.3562, -0.3011, -0.8846, 0.0, 0.0, -1.0, 0.0, 0.0, -1.0, -0.3444, 0.3012, -0.8892, -5.351e-10, 0.3407, -0.9402, -1.0, -6.719e-08, 6.007e-15, -1.0, -8.599e-08, 6.007e-15, -0.881, -0.325, -0.3439, -0.9315, -0.3638, 3.881e-08, -1.0, -8.599e-08, 6.007e-15, -1.0, -6.719e-08, 6.007e-15, -0.9238, 0.383, -1.22e-08, -0.8835, 0.3297, -0.3327, -1.819e-08, 0.0, 1.0, -1.732e-09, 0.0, 1.0, -0.3562, -0.301, 0.8846, -9.794e-14, -0.3217, 0.9468, -1.732e-09, 0.0, 1.0, -1.819e-08, 0.0, 1.0, 2.271e-08, 0.3407, 0.9402, -0.3444, 0.3012, 0.8892, -1.0, -6.719e-08, 6.007e-15, -1.0, -8.599e-08, 0.0, -0.8835, 0.3297, 0.3327, -0.9238, 0.383, -1.22e-08, -1.0, -8.599e-08, 0.0, -1.0, -6.719e-08, 6.007e-15, -0.9315, -0.3638, 3.881e-08, -0.881, -0.325, 0.3439, 0.0, 0.0, -1.0, 0.0, 0.0, -1.0, 0.3537, -0.2325, -0.906, -2.637e-08, -0.2624, -0.9649, 1.0, -1.361e-07, 8.109e-15, 1.0, -1.741e-07, 8.109e-15, 0.9324, 0.1499, -0.3288, 0.9763, 0.2164, 0.0007248, 1.0, -1.741e-07, 8.109e-15, 1.0, -1.361e-07, 8.109e-15, 0.9532, -0.3022, 9.781e-09, 0.9032, -0.2582, -0.3428, 0.0, 0.0, -1.0, 0.0, 0.0, -1.0, -0.001004, 0.2227, -0.9749, 0.3409, 0.1422, -0.9293, 0.0, 0.0, 1.0, 0.0, 0.0, 1.0, 0.000624, 0.1904, 0.9817, -0.3373, 0.131, 0.9322, 0.0, 0.0, 1.0, 0.0, 0.0, 1.0, -0.3537, -0.2325, 0.906, -4.359e-08, -0.2624, 0.9649, -1.0, 3.047e-07, 0.0, -1.0, 2.381e-07, 0.0, -0.9532, -0.3022, -5.679e-09, -0.9032, -0.2582, 0.3428, -1.0, 2.381e-07, 0.0, -1.0, 3.047e-07, 0.0, -0.9315, 0.1483, 0.3322, -0.9844, 0.1761, 0.0007778, 0.0, 0.0, -1.0, 0.0, 0.0, -1.0, -0.3208, 0.1987, -0.9261, -0.001004, 0.2227, -0.9749, 0.0, 0.0, -1.0, 0.0, 0.0, -1.0, -2.637e-08, -0.2624, -0.9649, -0.3537, -0.2325, -0.906, -1.0, 2.381e-07, 0.0, -1.0, 3.312e-07, 0.0, -0.9032, -0.2582, -0.3428, -0.9532, -0.3022, -5.679e-09, -1.0, 3.312e-07, 0.0, -1.0, 2.381e-07, 0.0, -0.9844, 0.1761, 0.0007778, -0.9255, 0.126, -0.3573, 0.0, 0.0, 1.0, 0.0, 0.0, 1.0, -4.359e-08, -0.2624, 0.9649, 0.3537, -0.2325, 0.906, 0.0, 0.0, 1.0, 0.0, 0.0, 1.0, 0.3449, 0.1961, 0.9179, 0.000624, 0.1904, 0.9817, 1.0, -1.361e-07, 8.109e-15, 1.0, -1.476e-07, 0.0, 0.9032, -0.2582, 0.3428, 0.9532, -0.3022, 9.781e-09, 1.0, -1.476e-07, 0.0, 1.0, -1.361e-07, 8.109e-15, 0.9763, 0.2164, 0.0007248, 0.9169, 0.2117, 0.3383])] * 3)])

# ---- objects
ob_g_mre_lod3 = bpy.data.objects.new('g_mre_lod3', me_g_mre_lod3)
ob_co_culling = bpy.data.objects.new('co_culling', me_co_culling)
ob_c_c = bpy.data.objects.new('c_c', me_c_c)
ob_dm_dm = bpy.data.objects.new('dm_dm', me_dm_dm)
ob_g_mre_lod2 = bpy.data.objects.new('g_mre_lod2', me_g_mre_lod2)
ob_g_mre_lod1 = bpy.data.objects.new('g_mre_lod1', me_g_mre_lod1)
ob_g_mre_lod0 = bpy.data.objects.new('g_mre_lod0', me_g_mre_lod0)

# ---- transforms, parenting, visibility, modifiers, constraints
ob_g_mre_lod3.location = (0.0, 0.0, 0.0)
ob_g_mre_lod3.lineart.crease_threshold = 0.0
ob_co_culling.location = (0.0, 0.0, 0.0)
ob_co_culling.hide_viewport = True
ob_co_culling.lineart.crease_threshold = 0.0
ob_c_c.location = (0.0, 0.0, 0.0)
ob_c_c.hide_viewport = True
ob_c_c.lineart.crease_threshold = 0.0
ob_dm_dm.location = (0.0, 0.0, 0.0)
ob_dm_dm.hide_viewport = True
ob_dm_dm.lineart.crease_threshold = 0.0
ob_g_mre_lod2.location = (0.0, 0.0, 0.0)
ob_g_mre_lod2.hide_viewport = True
ob_g_mre_lod2.lineart.crease_threshold = 0.0
ob_g_mre_lod1.location = (0.0, 0.0, 0.0)
ob_g_mre_lod1.hide_viewport = True
ob_g_mre_lod1.lineart.crease_threshold = 0.0
ob_g_mre_lod0.location = (0.0, 0.0, 0.0)
ob_g_mre_lod0.lineart.crease_threshold = 0.0

# ---- collection membership
col_collection_1.objects.link(ob_g_mre_lod3)
col_collection_1.objects.link(ob_co_culling)
col_collection_1.objects.link(ob_c_c)
col_collection_1.objects.link(ob_dm_dm)
col_collection_1.objects.link(ob_g_mre_lod2)
col_collection_1.objects.link(ob_g_mre_lod1)
col_collection_1.objects.link(ob_g_mre_lod0)
col_collection_2.objects.link(ob_g_mre_lod3)
col_collection_2.objects.link(ob_g_mre_lod2)
col_collection_2.objects.link(ob_g_mre_lod1)
col_collection_2.objects.link(ob_g_mre_lod0)
col_collection_3.objects.link(ob_g_mre_lod3)
col_collection_3.objects.link(ob_g_mre_lod2)
col_collection_3.objects.link(ob_g_mre_lod1)
col_collection_3.objects.link(ob_g_mre_lod0)
col_collection_4.objects.link(ob_g_mre_lod3)
col_collection_4.objects.link(ob_g_mre_lod2)
col_collection_4.objects.link(ob_g_mre_lod1)
col_collection_4.objects.link(ob_g_mre_lod0)
col_collection_5.objects.link(ob_g_mre_lod3)
col_collection_5.objects.link(ob_g_mre_lod2)
col_collection_5.objects.link(ob_g_mre_lod1)
col_collection_5.objects.link(ob_g_mre_lod0)
col_collection_6.objects.link(ob_g_mre_lod3)
col_collection_6.objects.link(ob_g_mre_lod2)
col_collection_6.objects.link(ob_g_mre_lod1)
col_collection_6.objects.link(ob_g_mre_lod0)
col_collection_7.objects.link(ob_g_mre_lod3)
col_collection_7.objects.link(ob_g_mre_lod2)
col_collection_7.objects.link(ob_g_mre_lod1)
col_collection_7.objects.link(ob_g_mre_lod0)
col_collection_8.objects.link(ob_g_mre_lod3)
col_collection_8.objects.link(ob_g_mre_lod2)
col_collection_8.objects.link(ob_g_mre_lod1)
col_collection_8.objects.link(ob_g_mre_lod0)
col_collection_9.objects.link(ob_g_mre_lod3)
col_collection_9.objects.link(ob_g_mre_lod2)
col_collection_9.objects.link(ob_g_mre_lod1)
col_collection_9.objects.link(ob_g_mre_lod0)
col_collection_10.objects.link(ob_g_mre_lod3)
col_collection_10.objects.link(ob_g_mre_lod2)
col_collection_10.objects.link(ob_g_mre_lod1)
col_collection_10.objects.link(ob_g_mre_lod0)
col_collection_11.objects.link(ob_g_mre_lod3)
col_collection_11.objects.link(ob_g_mre_lod2)
col_collection_11.objects.link(ob_g_mre_lod1)
col_collection_11.objects.link(ob_g_mre_lod0)
col_collection_12.objects.link(ob_g_mre_lod3)
col_collection_12.objects.link(ob_g_mre_lod2)
col_collection_12.objects.link(ob_g_mre_lod1)
col_collection_12.objects.link(ob_g_mre_lod0)
col_collection_13.objects.link(ob_g_mre_lod3)
col_collection_13.objects.link(ob_g_mre_lod2)
col_collection_13.objects.link(ob_g_mre_lod1)
col_collection_13.objects.link(ob_g_mre_lod0)
col_collection_14.objects.link(ob_g_mre_lod3)
col_collection_14.objects.link(ob_g_mre_lod2)
col_collection_14.objects.link(ob_g_mre_lod1)
col_collection_14.objects.link(ob_g_mre_lod0)
col_collection_15.objects.link(ob_g_mre_lod3)
col_collection_15.objects.link(ob_g_mre_lod2)
col_collection_15.objects.link(ob_g_mre_lod1)
col_collection_15.objects.link(ob_g_mre_lod0)
col_collection_16.objects.link(ob_g_mre_lod3)
col_collection_16.objects.link(ob_g_mre_lod2)
col_collection_16.objects.link(ob_g_mre_lod1)
col_collection_16.objects.link(ob_g_mre_lod0)
col_collection_17.objects.link(ob_g_mre_lod3)
col_collection_17.objects.link(ob_g_mre_lod2)
col_collection_17.objects.link(ob_g_mre_lod1)
col_collection_17.objects.link(ob_g_mre_lod0)
col_collection_18.objects.link(ob_g_mre_lod3)
col_collection_18.objects.link(ob_g_mre_lod2)
col_collection_18.objects.link(ob_g_mre_lod1)
col_collection_18.objects.link(ob_g_mre_lod0)
col_collection_19.objects.link(ob_g_mre_lod3)
col_collection_19.objects.link(ob_g_mre_lod2)
col_collection_19.objects.link(ob_g_mre_lod1)
col_collection_19.objects.link(ob_g_mre_lod0)
col_collection_20.objects.link(ob_g_mre_lod3)
col_collection_20.objects.link(ob_g_mre_lod2)
col_collection_20.objects.link(ob_g_mre_lod1)
col_collection_20.objects.link(ob_g_mre_lod0)

# ---- scene / render settings (as saved in the file)
scene.frame_start = 1; scene.frame_end = 250; scene.frame_set(0)
scene.render.engine = 'BLENDER_EEVEE_NEXT'
scene.render.resolution_percentage = 50
scene.render.dither_intensity = 0.0
scene.cycles.use_denoising = False
scene.cycles.samples = 128
scene.cycles.sampling_pattern = 'TABULATED_SOBOL'
scene.cycles.use_adaptive_sampling = False
scene.cycles.use_light_tree = False
scene.cycles.blur_glossy = 0.0
scene.cycles.sample_clamp_indirect = 0.0
scene.view_settings.view_transform = 'Standard'
bpy.context.view_layer.update()

# ---- added for rendering (the .blend has no active camera and no usable light): camera, sun
cam_auto = bpy.data.cameras.new('AutoCamera')
cam_auto.lens = 50.0
cam_auto.sensor_width = 36.0
cam_auto.clip_end = 1000.0
ob_auto_camera = bpy.data.objects.new('AutoCamera', cam_auto)
scene.collection.objects.link(ob_auto_camera)
ob_auto_camera.location = (2.34796, -2.81755, 2.37837)
ob_auto_camera.rotation_euler = (1.09748, -7.21219e-08, 0.694738)
scene.camera = ob_auto_camera
light_auto_sun = bpy.data.lights.new('AutoSun', 'SUN')
light_auto_sun.energy = 3.0
light_auto_sun.angle = 0.0523599
ob_auto_sun = bpy.data.objects.new('AutoSun', light_auto_sun)
scene.collection.objects.link(ob_auto_sun)
ob_auto_sun.rotation_euler = (0.872665, 0.174533, 0.523599)
bpy.context.view_layer.update()
